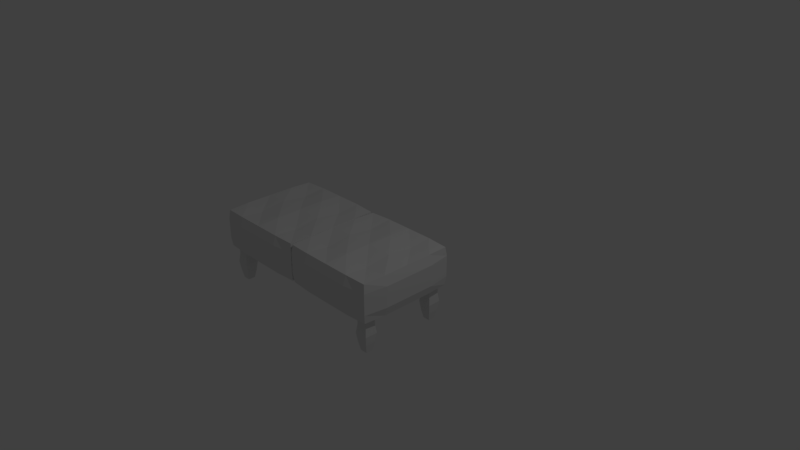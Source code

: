 # Source: simple_middle_footstool.blend  (saved by Blender 2.79.0; exported with 4.5.12 LTS)
import bpy
from mathutils import Matrix  # noqa: F401  (used for matrix-valued properties, if any)

bpy.ops.wm.read_factory_settings(use_empty=True)
scene = bpy.context.scene
scene.name = 'Scene'

# ---- collections
col_collection_1 = bpy.data.collections.new('Collection 1'); scene.collection.children.link(col_collection_1)

# ---- materials (node trees are filled in below, after node groups)
mat_material = bpy.data.materials.new('Material')
mat_material.alpha_threshold = 0.0
mat_material.use_transparent_shadow = False
mat_material.preview_render_type = 'CUBE'
mat_material.roughness = 0.5
mat_material.line_color = (0.0, 0.0, 0.0, 1.0)

# ---- material node trees

# ---- world
world_world = bpy.data.worlds.new('World'); scene.world = world_world
world_world.color = (0.05088, 0.05088, 0.05088)
world_world.use_sun_shadow = False
world_world.sun_shadow_jitter_overblur = 0.0
world_world.cycles.sampling_method = 'MANUAL'

# ---- cameras
cam_camera = bpy.data.cameras.new('Camera')
cam_camera.clip_end = 100.0
cam_camera.lens = 35.0
cam_camera.sensor_width = 32.0
cam_camera.sensor_height = 18.0
cam_camera.ortho_scale = 7.314
cam_camera.dof.focus_distance = 0.0
cam_camera.dof.aperture_fstop = 128.0

# ---- lights
light_lamp = bpy.data.lights.new('Lamp', 'POINT')
light_lamp.transmission_factor = 0.0
light_lamp.cutoff_distance = 30.0
light_lamp.energy = 100.0
light_lamp.shadow_buffer_clip_start = 1.001
light_lamp.shadow_soft_size = 0.1
light_lamp.shadow_maximum_resolution = 0.006
light_lamp.use_absolute_resolution = True

# ---- meshes
me_cube_004 = bpy.data.meshes.new('Cube.004')
me_cube_004.from_pydata([(0.7335, -2.775, -0.4985), (0.6966, -3.103, 0.09002), (0.8823, -2.775, -0.4985), (0.9192, -3.103, 0.09002), (0.7335, -3.409, -0.5159), (0.6966, -4.051, 0.06395), (0.8823, -3.409, -0.5159), (0.9192, -4.051, 0.06395), (0.8079, -2.775, -0.4985), (0.672, -2.756, -0.1992), (0.8079, -3.103, 0.09002), (0.9437, -2.756, -0.1992), (0.8823, -3.092, -0.5072), (0.9192, -3.577, 0.07698), (0.9437, -3.913, -0.231), (0.8079, -3.409, -0.5159), (0.8079, -4.051, 0.06395), (0.672, -3.913, -0.231), (0.7335, -3.092, -0.5072), (0.6966, -3.577, 0.07698), (0.8079, -3.577, 0.07698), (0.8079, -3.092, -0.5072), (0.672, -3.335, -0.2151), (0.8079, -3.913, -0.231), (0.9437, -3.335, -0.2151), (0.8079, -2.756, -0.1992), (0.7707, -2.775, -0.4985), (0.6966, -2.981, -0.05603), (0.8635, -3.103, 0.09002), (0.9192, -2.739, -0.3481), (0.8823, -2.934, -0.5029), (0.9192, -3.814, 0.07047), (0.9192, -3.688, -0.3742), (0.8451, -3.409, -0.5159), (0.7522, -4.051, 0.06395), (0.6966, -3.688, -0.3742), (0.7335, -3.251, -0.5116), (0.6966, -3.34, 0.0835), (0.8451, -2.775, -0.4985), (0.6966, -2.739, -0.3481), (0.7522, -3.103, 0.09002), (0.9192, -2.981, -0.05603), (0.8823, -3.251, -0.5116), (0.9192, -3.34, 0.0835), (0.9192, -3.93, -0.0821), (0.7707, -3.409, -0.5159), (0.8635, -4.051, 0.06395), (0.6966, -3.93, -0.0821), (0.7335, -2.934, -0.5029), (0.6966, -3.814, 0.07047), (0.7522, -3.577, 0.07698), (0.8635, -3.577, 0.07698), (0.8079, -3.814, 0.07047), (0.8079, -3.34, 0.0835), (0.7707, -3.092, -0.5072), (0.8451, -3.092, -0.5072), (0.8079, -2.934, -0.5029), (0.8079, -3.251, -0.5116), (0.672, -3.045, -0.2072), (0.672, -3.624, -0.2231), (0.6966, -3.213, -0.3612), (0.6966, -3.456, -0.06907), (0.74, -3.913, -0.231), (0.8758, -3.913, -0.231), (0.8079, -3.688, -0.3742), (0.8079, -3.93, -0.0821), (0.9437, -3.624, -0.2231), (0.9437, -3.045, -0.2072), (0.9192, -3.213, -0.3612), (0.9192, -3.456, -0.06907), (0.8758, -2.756, -0.1992), (0.74, -2.756, -0.1992), (0.8079, -2.739, -0.3481), (0.8079, -2.981, -0.05603), (0.7522, -2.981, -0.05603), (0.7522, -2.739, -0.3481), (0.8635, -2.739, -0.3481), (0.9192, -3.219, -0.06255), (0.9192, -2.976, -0.3547), (0.9192, -3.451, -0.3677), (0.8635, -3.93, -0.0821), (0.8635, -3.688, -0.3742), (0.7522, -3.688, -0.3742), (0.6966, -3.693, -0.07559), (0.6966, -3.451, -0.3677), (0.6966, -2.976, -0.3547), (0.8451, -3.251, -0.5116), (0.8451, -2.934, -0.5029), (0.7707, -2.934, -0.5029), (0.8635, -3.34, 0.0835), (0.8635, -3.814, 0.07047), (0.7522, -3.814, 0.07047), (0.7522, -3.34, 0.0835), (0.7707, -3.251, -0.5116), (0.6966, -3.219, -0.06255), (0.7522, -3.93, -0.0821), (0.9192, -3.693, -0.07559), (0.8635, -2.981, -0.05603), (0.7335, 4.112, -0.3093), (0.6966, 3.785, 0.2793), (0.8823, 4.112, -0.3093), (0.9192, 3.785, 0.2793), (0.7335, 3.478, -0.3267), (0.6966, 2.836, 0.2532), (0.8823, 3.478, -0.3267), (0.9192, 2.836, 0.2532), (0.8079, 4.112, -0.3093), (0.672, 4.131, -0.009979), (0.8079, 3.785, 0.2793), (0.9437, 4.131, -0.009979), (0.8823, 3.795, -0.318), (0.9192, 3.31, 0.2662), (0.9437, 2.974, -0.04179), (0.8079, 3.478, -0.3267), (0.8079, 2.836, 0.2532), (0.672, 2.974, -0.04179), (0.7335, 3.795, -0.318), (0.6966, 3.31, 0.2662), (0.8079, 3.31, 0.2662), (0.8079, 3.795, -0.318), (0.672, 3.553, -0.02588), (0.8079, 2.974, -0.04179), (0.9437, 3.553, -0.02588), (0.8079, 4.131, -0.009979), (0.7707, 4.112, -0.3093), (0.6966, 3.906, 0.1332), (0.8635, 3.785, 0.2793), (0.9192, 4.148, -0.1589), (0.8823, 3.954, -0.3136), (0.9192, 3.073, 0.2597), (0.9192, 3.199, -0.185), (0.8451, 3.478, -0.3267), (0.7522, 2.836, 0.2532), (0.6966, 3.199, -0.185), (0.7335, 3.636, -0.3223), (0.6966, 3.547, 0.2727), (0.8451, 4.112, -0.3093), (0.6966, 4.148, -0.1589), (0.7522, 3.785, 0.2793), (0.9192, 3.906, 0.1332), (0.8823, 3.636, -0.3223), (0.9192, 3.547, 0.2727), (0.9192, 2.957, 0.1071), (0.7707, 3.478, -0.3267), (0.8635, 2.836, 0.2532), (0.6966, 2.957, 0.1071), (0.7335, 3.954, -0.3136), (0.6966, 3.073, 0.2597), (0.7522, 3.31, 0.2662), (0.8635, 3.31, 0.2662), (0.8079, 3.073, 0.2597), (0.8079, 3.547, 0.2727), (0.7707, 3.795, -0.318), (0.8451, 3.795, -0.318), (0.8079, 3.954, -0.3136), (0.8079, 3.636, -0.3223), (0.672, 3.842, -0.01793), (0.672, 3.263, -0.03384), (0.6966, 3.674, -0.1719), (0.6966, 3.431, 0.1202), (0.74, 2.974, -0.04179), (0.8758, 2.974, -0.04179), (0.8079, 3.199, -0.185), (0.8079, 2.957, 0.1071), (0.9437, 3.263, -0.03384), (0.9437, 3.842, -0.01793), (0.9192, 3.674, -0.1719), (0.9192, 3.431, 0.1202), (0.8758, 4.131, -0.009979), (0.74, 4.131, -0.009979), (0.8079, 4.148, -0.1589), (0.8079, 3.906, 0.1332), (0.7522, 3.906, 0.1332), (0.7522, 4.148, -0.1589), (0.8635, 4.148, -0.1589), (0.9192, 3.669, 0.1267), (0.9192, 3.911, -0.1654), (0.9192, 3.437, -0.1785), (0.8635, 2.957, 0.1071), (0.8635, 3.199, -0.185), (0.7522, 3.199, -0.185), (0.6966, 3.194, 0.1137), (0.6966, 3.437, -0.1785), (0.6966, 3.911, -0.1654), (0.8451, 3.636, -0.3223), (0.8451, 3.954, -0.3136), (0.7707, 3.954, -0.3136), (0.8635, 3.547, 0.2727), (0.8635, 3.073, 0.2597), (0.7522, 3.073, 0.2597), (0.7522, 3.547, 0.2727), (0.7707, 3.636, -0.3223), (0.6966, 3.669, 0.1267), (0.7522, 2.957, 0.1071), (0.9192, 3.194, 0.1137), (0.8635, 3.906, 0.1332), (1.017, -4.492, 0.04972), (-1.016, -4.492, 0.04972), (-1.016, 4.141, 0.2869), (1.017, 4.141, 0.2869), (1.017, -5.013, 0.6771), (-1.016, -5.013, 0.6771), (-1.016, 3.62, 0.9143), (1.017, 3.62, 0.9143), (0.0007052, -4.584, 0.0399), (1.04, -0.1698, 0.1612), (1.04, -4.85, 0.3607), (-1.039, -0.1698, 0.1612), (-1.039, -4.85, 0.3607), (0.0007055, 4.245, 0.2825), (-1.039, 3.978, 0.6033), (1.04, 3.978, 0.6033), (0.0007047, -5.117, 0.6815), (1.04, -0.7022, 0.8028), (-1.039, -0.7022, 0.8028), (0.0007053, 3.712, 0.9241), (1.109, -0.436, 0.482), (0.0007054, 4.273, 0.6114), (-1.108, -0.436, 0.482), (0.0007049, -5.145, 0.3526), (0.000705, -0.7199, 0.8242), (0.0007053, -0.152, 0.1398), (-0.5537, -4.584, 0.0399), (1.04, 2.185, 0.2259), (1.04, -4.992, 0.5318), (-1.039, 2.185, 0.2259), (-1.039, -4.992, 0.5318), (0.5551, 4.245, 0.2825), (-1.039, 3.836, 0.7744), (1.04, 3.836, 0.7744), (-0.5537, -5.117, 0.6815), (1.04, 1.652, 0.8675), (-1.039, 1.652, 0.8675), (0.5551, 3.712, 0.9241), (0.5551, -4.584, 0.0399), (1.04, -2.524, 0.0965), (1.04, -4.708, 0.1896), (-1.039, -2.524, 0.0965), (-1.039, -4.708, 0.1896), (-0.5537, 4.245, 0.2825), (-1.039, 4.12, 0.4322), (1.04, 4.12, 0.4322), (0.5551, -5.117, 0.6815), (1.04, -3.057, 0.7381), (-1.039, -3.057, 0.7381), (-0.5537, 3.712, 0.9241), (1.109, 1.918, 0.5467), (1.109, -2.79, 0.4173), (1.109, -0.578, 0.6531), (1.109, -0.294, 0.3109), (0.5551, 4.273, 0.6114), (-0.5537, 4.273, 0.6114), (0.0007054, 4.415, 0.4403), (0.0007053, 4.131, 0.7825), (-1.108, 1.918, 0.5467), (-1.108, -2.79, 0.4173), (-1.108, -0.294, 0.3109), (-1.108, -0.578, 0.6531), (-0.5537, -5.145, 0.3526), (0.5551, -5.145, 0.3526), (0.0007051, -5.003, 0.1815), (0.0007048, -5.287, 0.5237), (-0.5537, -0.7199, 0.8242), (0.5551, -0.7199, 0.8242), (0.0007048, -3.074, 0.7595), (0.0007052, 1.634, 0.8889), (0.0007054, 2.202, 0.2045), (0.0007052, -2.506, 0.07511), (0.5551, -0.152, 0.1398), (-0.5537, -0.152, 0.1398), (-0.5537, -2.506, 0.07511), (0.5551, -2.506, 0.07511), (0.5551, 2.202, 0.2045), (0.5551, 1.685, 0.8276), (0.5551, -3.023, 0.6982), (-0.5537, -3.023, 0.6982), (0.5551, -5.287, 0.5237), (0.5551, -5.003, 0.1815), (-0.5537, -5.003, 0.1815), (-1.108, -2.932, 0.5884), (-1.108, -2.648, 0.2462), (-1.108, 2.06, 0.3756), (-0.5537, 4.131, 0.7825), (-0.5537, 4.415, 0.4403), (0.5551, 4.415, 0.4403), (1.109, -2.648, 0.2462), (1.109, -2.932, 0.5884), (1.109, 1.776, 0.7178), (1.109, 2.06, 0.3756), (0.5551, 4.131, 0.7825), (-1.108, 1.776, 0.7178), (-0.5537, -5.287, 0.5237), (-0.5537, 1.685, 0.8276), (-0.5537, 2.202, 0.2045), (-2.832, 3.393, -0.329), (-2.795, 2.751, 0.2509), (-2.98, 3.393, -0.329), (-3.017, 2.751, 0.2509), (-2.832, 4.028, -0.3116), (-2.795, 3.7, 0.2769), (-2.98, 4.028, -0.3116), (-3.017, 3.7, 0.2769), (-2.906, 3.393, -0.329), (-2.77, 2.889, -0.04412), (-2.906, 2.751, 0.2509), (-3.042, 2.889, -0.04412), (-2.98, 3.71, -0.3203), (-3.017, 3.226, 0.2639), (-3.042, 4.047, -0.0123), (-2.906, 4.028, -0.3116), (-2.906, 3.7, 0.2769), (-2.77, 4.047, -0.0123), (-2.832, 3.71, -0.3203), (-2.795, 3.226, 0.2639), (-2.906, 3.226, 0.2639), (-2.906, 3.71, -0.3203), (-2.77, 3.468, -0.02821), (-2.906, 4.047, -0.0123), (-3.042, 3.468, -0.02821), (-2.906, 2.889, -0.04412), (-2.869, 3.393, -0.329), (-2.795, 2.872, 0.1048), (-2.962, 2.751, 0.2509), (-3.017, 3.115, -0.1873), (-2.98, 3.552, -0.3247), (-3.017, 3.463, 0.2704), (-3.017, 4.064, -0.1612), (-2.943, 4.028, -0.3116), (-2.85, 3.7, 0.2769), (-2.795, 4.064, -0.1612), (-2.832, 3.869, -0.316), (-2.795, 2.988, 0.2574), (-2.943, 3.393, -0.329), (-2.795, 3.115, -0.1873), (-2.85, 2.751, 0.2509), (-3.017, 2.872, 0.1048), (-2.98, 3.869, -0.316), (-3.017, 2.988, 0.2574), (-3.017, 3.821, 0.1309), (-2.869, 4.028, -0.3116), (-2.962, 3.7, 0.2769), (-2.795, 3.821, 0.1309), (-2.832, 3.552, -0.3247), (-2.795, 3.463, 0.2704), (-2.85, 3.226, 0.2639), (-2.962, 3.226, 0.2639), (-2.906, 3.463, 0.2704), (-2.906, 2.988, 0.2574), (-2.869, 3.71, -0.3203), (-2.943, 3.71, -0.3203), (-2.906, 3.552, -0.3247), (-2.906, 3.869, -0.316), (-2.77, 3.179, -0.03616), (-2.77, 3.757, -0.02026), (-2.795, 3.589, -0.1743), (-2.795, 3.347, 0.1178), (-2.838, 4.047, -0.0123), (-2.974, 4.047, -0.0123), (-2.906, 4.064, -0.1612), (-2.906, 3.821, 0.1309), (-3.042, 3.757, -0.02026), (-3.042, 3.179, -0.03616), (-3.017, 3.589, -0.1743), (-3.017, 3.347, 0.1178), (-2.974, 2.889, -0.04412), (-2.838, 2.889, -0.04412), (-2.906, 3.115, -0.1873), (-2.906, 2.872, 0.1048), (-2.85, 2.872, 0.1048), (-2.85, 3.115, -0.1873), (-2.962, 3.115, -0.1873), (-3.017, 3.11, 0.1113), (-3.017, 3.352, -0.1808), (-3.017, 3.826, -0.1677), (-2.962, 3.821, 0.1309), (-2.962, 4.064, -0.1612), (-2.85, 4.064, -0.1612), (-2.795, 3.584, 0.1244), (-2.795, 3.826, -0.1677), (-2.795, 3.352, -0.1808), (-2.943, 3.869, -0.316), (-2.943, 3.552, -0.3247), (-2.869, 3.552, -0.3247), (-2.962, 2.988, 0.2574), (-2.962, 3.463, 0.2704), (-2.85, 3.463, 0.2704), (-2.85, 2.988, 0.2574), (-2.869, 3.869, -0.316), (-2.795, 3.11, 0.1113), (-2.85, 3.821, 0.1309), (-3.017, 3.584, 0.1244), (-2.962, 2.872, 0.1048), (-2.832, -3.494, -0.5183), (-2.795, -4.136, 0.06162), (-2.98, -3.494, -0.5183), (-3.017, -4.136, 0.06162), (-2.832, -2.86, -0.5008), (-2.795, -3.187, 0.08769), (-2.98, -2.86, -0.5008), (-3.017, -3.187, 0.08769), (-2.906, -3.494, -0.5183), (-2.77, -3.998, -0.2334), (-2.906, -4.136, 0.06162), (-3.042, -3.998, -0.2334), (-2.98, -3.177, -0.5096), (-3.017, -3.662, 0.07466), (-3.042, -2.84, -0.2015), (-2.906, -2.86, -0.5008), (-2.906, -3.187, 0.08769), (-2.77, -2.84, -0.2015), (-2.832, -3.177, -0.5096), (-2.795, -3.662, 0.07466), (-2.906, -3.662, 0.07466), (-2.906, -3.177, -0.5096), (-2.77, -3.419, -0.2174), (-2.906, -2.84, -0.2015), (-3.042, -3.419, -0.2174), (-2.906, -3.998, -0.2334), (-2.869, -3.494, -0.5183), (-2.795, -4.015, -0.08443), (-2.962, -4.136, 0.06162), (-3.017, -3.772, -0.3765), (-2.98, -3.335, -0.5139), (-3.017, -3.424, 0.08118), (-3.017, -2.824, -0.3505), (-2.943, -2.86, -0.5008), (-2.85, -3.187, 0.08769), (-2.795, -2.824, -0.3505), (-2.832, -3.018, -0.5052), (-2.795, -3.899, 0.06814), (-2.943, -3.494, -0.5183), (-2.795, -3.772, -0.3765), (-2.85, -4.136, 0.06162), (-3.017, -4.015, -0.08443), (-2.98, -3.018, -0.5052), (-3.017, -3.899, 0.06814), (-3.017, -3.066, -0.05836), (-2.869, -2.86, -0.5008), (-2.962, -3.187, 0.08769), (-2.795, -3.066, -0.05836), (-2.832, -3.335, -0.5139), (-2.795, -3.424, 0.08118), (-2.85, -3.662, 0.07466), (-2.962, -3.662, 0.07466), (-2.906, -3.424, 0.08118), (-2.906, -3.899, 0.06814), (-2.869, -3.177, -0.5096), (-2.943, -3.177, -0.5096), (-2.906, -3.335, -0.5139), (-2.906, -3.018, -0.5052), (-2.77, -3.709, -0.2254), (-2.77, -3.13, -0.2095), (-2.795, -3.298, -0.3635), (-2.795, -3.54, -0.07139), (-2.838, -2.84, -0.2015), (-2.974, -2.84, -0.2015), (-2.906, -2.824, -0.3505), (-2.906, -3.066, -0.05836), (-3.042, -3.13, -0.2095), (-3.042, -3.709, -0.2254), (-3.017, -3.298, -0.3635), (-3.017, -3.54, -0.07139), (-2.974, -3.998, -0.2334), (-2.838, -3.998, -0.2334), (-2.906, -3.772, -0.3765), (-2.906, -4.015, -0.08443), (-2.85, -4.015, -0.08443), (-2.85, -3.772, -0.3765), (-2.962, -3.772, -0.3765), (-3.017, -3.778, -0.07791), (-3.017, -3.535, -0.37), (-3.017, -3.061, -0.357), (-2.962, -3.066, -0.05836), (-2.962, -2.824, -0.3505), (-2.85, -2.824, -0.3505), (-2.795, -3.303, -0.06488), (-2.795, -3.061, -0.357), (-2.795, -3.535, -0.37), (-2.943, -3.018, -0.5052), (-2.943, -3.335, -0.5139), (-2.869, -3.335, -0.5139), (-2.962, -3.899, 0.06814), (-2.962, -3.424, 0.08118), (-2.85, -3.424, 0.08118), (-2.85, -3.899, 0.06814), (-2.869, -3.018, -0.5052), (-2.795, -3.778, -0.07791), (-2.85, -3.066, -0.05836), (-3.017, -3.303, -0.06488), (-2.962, -4.015, -0.08443), (-3.115, 4.144, 0.287), (-1.082, 4.144, 0.287), (-1.082, -4.489, 0.04982), (-3.115, -4.489, 0.04982), (-3.115, 3.623, 0.9144), (-1.082, 3.623, 0.9144), (-1.082, -5.009, 0.6772), (-3.115, -5.009, 0.6772), (-2.099, 4.248, 0.2826), (-3.138, -0.1663, 0.1613), (-3.138, 3.982, 0.6034), (-1.059, -0.1663, 0.1613), (-1.059, 3.982, 0.6034), (-2.099, -4.581, 0.03999), (-1.059, -4.847, 0.3608), (-3.138, -4.847, 0.3608), (-2.099, 3.716, 0.9242), (-3.138, -0.6987, 0.8029), (-1.059, -0.6987, 0.8029), (-2.099, -5.113, 0.6816), (-3.208, -0.4325, 0.4821), (-2.099, -5.141, 0.3527), (-0.99, -0.4325, 0.4821), (-2.099, 4.276, 0.6115), (-2.099, -0.7165, 0.8243), (-2.099, -0.1486, 0.1399), (-1.544, 4.248, 0.2826), (-3.138, -2.521, 0.0966), (-3.138, 3.84, 0.7745), (-1.059, -2.521, 0.0966), (-1.059, 3.84, 0.7745), (-2.653, -4.581, 0.03999), (-1.059, -4.989, 0.5319), (-3.138, -4.989, 0.5319), (-1.544, 3.716, 0.9242), (-3.138, -3.053, 0.7382), (-1.059, -3.053, 0.7382), (-2.653, -5.113, 0.6816), (-2.653, 4.248, 0.2826), (-3.138, 2.188, 0.226), (-3.138, 4.124, 0.4323), (-1.059, 2.188, 0.226), (-1.059, 4.124, 0.4323), (-1.544, -4.581, 0.03999), (-1.059, -4.705, 0.1897), (-3.138, -4.705, 0.1897), (-2.653, 3.716, 0.9242), (-3.138, 1.656, 0.8676), (-1.059, 1.656, 0.8676), (-1.544, -5.113, 0.6816), (-3.208, -2.787, 0.4174), (-3.208, 1.922, 0.5468), (-3.208, -0.5745, 0.6532), (-3.208, -0.2905, 0.311), (-2.653, -5.141, 0.3527), (-1.544, -5.141, 0.3527), (-2.099, -4.999, 0.1816), (-2.099, -5.283, 0.5238), (-0.99, -2.787, 0.4174), (-0.99, 1.922, 0.5468), (-0.99, -0.2905, 0.311), (-0.99, -0.5745, 0.6532), (-1.544, 4.276, 0.6115), (-2.653, 4.276, 0.6115), (-2.099, 4.418, 0.4404), (-2.099, 4.134, 0.7826), (-1.544, -0.7165, 0.8243), (-2.653, -0.7165, 0.8243), (-2.099, 1.638, 0.889), (-2.099, -3.071, 0.7596), (-2.099, -2.503, 0.07521), (-2.099, 2.206, 0.2046), (-2.653, -0.1486, 0.1399), (-1.544, -0.1486, 0.1399), (-1.544, 2.206, 0.2046), (-2.653, 2.206, 0.2046), (-2.653, -2.503, 0.07521), (-2.653, -3.02, 0.6983), (-2.653, 1.689, 0.8277), (-1.544, 1.689, 0.8277), (-2.653, 4.134, 0.7826), (-2.653, 4.418, 0.4404), (-1.544, 4.418, 0.4404), (-0.99, 1.78, 0.7179), (-0.99, 2.064, 0.3757), (-0.99, -2.645, 0.2463), (-1.544, -5.283, 0.5238), (-1.544, -4.999, 0.1816), (-2.653, -4.999, 0.1816), (-3.208, 2.064, 0.3757), (-3.208, 1.78, 0.7179), (-3.208, -2.929, 0.5885), (-3.208, -2.645, 0.2463), (-2.653, -5.283, 0.5238), (-0.99, -2.929, 0.5885), (-1.544, 4.134, 0.7826), (-1.544, -3.02, 0.6983), (-1.544, -2.503, 0.07521)], [], [(97, 28, 3, 41), (96, 31, 7, 44), (95, 34, 5, 47), (94, 37, 1, 27), (93, 45, 4, 36), (92, 40, 1, 37), (91, 50, 19, 49), (90, 51, 20, 52), (89, 28, 10, 53), (88, 54, 18, 48), (87, 55, 21, 56), (86, 33, 15, 57), (85, 58, 9, 39), (84, 59, 22, 60), (83, 49, 19, 61), (82, 62, 17, 35), (81, 63, 23, 64), (80, 46, 16, 65), (79, 66, 14, 32), (78, 67, 24, 68), (77, 43, 13, 69), (76, 70, 11, 29), (75, 71, 25, 72), (74, 40, 10, 73), (71, 74, 73, 25), (9, 27, 74, 71), (27, 1, 40, 74), (26, 75, 72, 8), (0, 39, 75, 26), (39, 9, 71, 75), (38, 76, 29, 2), (8, 72, 76, 38), (72, 25, 70, 76), (67, 77, 69, 24), (11, 41, 77, 67), (41, 3, 43, 77), (30, 78, 68, 12), (2, 29, 78, 30), (29, 11, 67, 78), (42, 79, 32, 6), (12, 68, 79, 42), (68, 24, 66, 79), (63, 80, 65, 23), (14, 44, 80, 63), (44, 7, 46, 80), (33, 81, 64, 15), (6, 32, 81, 33), (32, 14, 63, 81), (45, 82, 35, 4), (15, 64, 82, 45), (64, 23, 62, 82), (59, 83, 61, 22), (17, 47, 83, 59), (47, 5, 49, 83), (36, 84, 60, 18), (4, 35, 84, 36), (35, 17, 59, 84), (48, 85, 39, 0), (18, 60, 85, 48), (60, 22, 58, 85), (55, 86, 57, 21), (12, 42, 86, 55), (42, 6, 33, 86), (38, 87, 56, 8), (2, 30, 87, 38), (30, 12, 55, 87), (26, 88, 48, 0), (8, 56, 88, 26), (56, 21, 54, 88), (51, 89, 53, 20), (13, 43, 89, 51), (43, 3, 28, 89), (46, 90, 52, 16), (7, 31, 90, 46), (31, 13, 51, 90), (34, 91, 49, 5), (16, 52, 91, 34), (52, 20, 50, 91), (50, 92, 37, 19), (20, 53, 92, 50), (53, 10, 40, 92), (54, 93, 36, 18), (21, 57, 93, 54), (57, 15, 45, 93), (58, 94, 27, 9), (22, 61, 94, 58), (61, 19, 37, 94), (62, 95, 47, 17), (23, 65, 95, 62), (65, 16, 34, 95), (66, 96, 44, 14), (24, 69, 96, 66), (69, 13, 31, 96), (70, 97, 41, 11), (25, 73, 97, 70), (73, 10, 28, 97), (195, 126, 101, 139), (194, 129, 105, 142), (193, 132, 103, 145), (192, 135, 99, 125), (191, 143, 102, 134), (190, 138, 99, 135), (189, 148, 117, 147), (188, 149, 118, 150), (187, 126, 108, 151), (186, 152, 116, 146), (185, 153, 119, 154), (184, 131, 113, 155), (183, 156, 107, 137), (182, 157, 120, 158), (181, 147, 117, 159), (180, 160, 115, 133), (179, 161, 121, 162), (178, 144, 114, 163), (177, 164, 112, 130), (176, 165, 122, 166), (175, 141, 111, 167), (174, 168, 109, 127), (173, 169, 123, 170), (172, 138, 108, 171), (169, 172, 171, 123), (107, 125, 172, 169), (125, 99, 138, 172), (124, 173, 170, 106), (98, 137, 173, 124), (137, 107, 169, 173), (136, 174, 127, 100), (106, 170, 174, 136), (170, 123, 168, 174), (165, 175, 167, 122), (109, 139, 175, 165), (139, 101, 141, 175), (128, 176, 166, 110), (100, 127, 176, 128), (127, 109, 165, 176), (140, 177, 130, 104), (110, 166, 177, 140), (166, 122, 164, 177), (161, 178, 163, 121), (112, 142, 178, 161), (142, 105, 144, 178), (131, 179, 162, 113), (104, 130, 179, 131), (130, 112, 161, 179), (143, 180, 133, 102), (113, 162, 180, 143), (162, 121, 160, 180), (157, 181, 159, 120), (115, 145, 181, 157), (145, 103, 147, 181), (134, 182, 158, 116), (102, 133, 182, 134), (133, 115, 157, 182), (146, 183, 137, 98), (116, 158, 183, 146), (158, 120, 156, 183), (153, 184, 155, 119), (110, 140, 184, 153), (140, 104, 131, 184), (136, 185, 154, 106), (100, 128, 185, 136), (128, 110, 153, 185), (124, 186, 146, 98), (106, 154, 186, 124), (154, 119, 152, 186), (149, 187, 151, 118), (111, 141, 187, 149), (141, 101, 126, 187), (144, 188, 150, 114), (105, 129, 188, 144), (129, 111, 149, 188), (132, 189, 147, 103), (114, 150, 189, 132), (150, 118, 148, 189), (148, 190, 135, 117), (118, 151, 190, 148), (151, 108, 138, 190), (152, 191, 134, 116), (119, 155, 191, 152), (155, 113, 143, 191), (156, 192, 125, 107), (120, 159, 192, 156), (159, 117, 135, 192), (160, 193, 145, 115), (121, 163, 193, 160), (163, 114, 132, 193), (164, 194, 142, 112), (122, 167, 194, 164), (167, 111, 129, 194), (168, 195, 139, 109), (123, 171, 195, 168), (171, 108, 126, 195), (293, 225, 198, 239), (292, 245, 202, 232), (291, 230, 201, 226), (290, 232, 202, 228), (289, 233, 203, 229), (288, 223, 199, 241), (287, 246, 211, 229), (286, 247, 216, 248), (285, 235, 205, 249), (284, 250, 211, 241), (283, 251, 217, 252), (282, 245, 215, 253), (281, 254, 210, 240), (280, 255, 218, 256), (279, 244, 214, 257), (278, 258, 208, 238), (277, 259, 219, 260), (276, 242, 212, 261), (275, 262, 214, 244), (274, 263, 220, 264), (273, 233, 215, 265), (272, 266, 209, 227), (271, 267, 221, 268), (270, 237, 207, 269), (267, 270, 269, 221), (204, 222, 270, 267), (222, 197, 237, 270), (235, 271, 268, 205), (196, 234, 271, 235), (234, 204, 267, 271), (223, 272, 227, 199), (205, 268, 272, 223), (268, 221, 266, 272), (263, 273, 265, 220), (213, 231, 273, 263), (231, 203, 233, 273), (242, 274, 264, 212), (200, 243, 274, 242), (243, 213, 263, 274), (230, 275, 244, 201), (212, 264, 275, 230), (264, 220, 262, 275), (259, 276, 261, 219), (206, 224, 276, 259), (224, 200, 242, 276), (234, 277, 260, 204), (196, 236, 277, 234), (236, 206, 259, 277), (222, 278, 238, 197), (204, 260, 278, 222), (260, 219, 258, 278), (255, 279, 257, 218), (208, 226, 279, 255), (226, 201, 244, 279), (237, 280, 256, 207), (197, 238, 280, 237), (238, 208, 255, 280), (225, 281, 240, 198), (207, 256, 281, 225), (256, 218, 254, 281), (251, 282, 253, 217), (210, 228, 282, 251), (228, 202, 245, 282), (239, 283, 252, 209), (198, 240, 283, 239), (240, 210, 251, 283), (227, 284, 241, 199), (209, 252, 284, 227), (252, 217, 250, 284), (247, 285, 249, 216), (206, 236, 285, 247), (236, 196, 235, 285), (243, 286, 248, 213), (200, 224, 286, 243), (224, 206, 247, 286), (231, 287, 229, 203), (213, 248, 287, 231), (248, 216, 246, 287), (246, 288, 241, 211), (216, 249, 288, 246), (249, 205, 223, 288), (250, 289, 229, 211), (217, 253, 289, 250), (253, 215, 233, 289), (254, 290, 228, 210), (218, 257, 290, 254), (257, 214, 232, 290), (258, 291, 226, 208), (219, 261, 291, 258), (261, 212, 230, 291), (262, 292, 232, 214), (220, 265, 292, 262), (265, 215, 245, 292), (266, 293, 239, 209), (221, 269, 293, 266), (269, 207, 225, 293), (391, 322, 297, 335), (390, 325, 301, 338), (389, 328, 299, 341), (388, 331, 295, 321), (387, 339, 298, 330), (386, 334, 295, 331), (385, 344, 313, 343), (384, 345, 314, 346), (383, 322, 304, 347), (382, 348, 312, 342), (381, 349, 315, 350), (380, 327, 309, 351), (379, 352, 303, 333), (378, 353, 316, 354), (377, 343, 313, 355), (376, 356, 311, 329), (375, 357, 317, 358), (374, 340, 310, 359), (373, 360, 308, 326), (372, 361, 318, 362), (371, 337, 307, 363), (370, 364, 305, 323), (369, 365, 319, 366), (368, 334, 304, 367), (365, 368, 367, 319), (303, 321, 368, 365), (321, 295, 334, 368), (320, 369, 366, 302), (294, 333, 369, 320), (333, 303, 365, 369), (332, 370, 323, 296), (302, 366, 370, 332), (366, 319, 364, 370), (361, 371, 363, 318), (305, 335, 371, 361), (335, 297, 337, 371), (324, 372, 362, 306), (296, 323, 372, 324), (323, 305, 361, 372), (336, 373, 326, 300), (306, 362, 373, 336), (362, 318, 360, 373), (357, 374, 359, 317), (308, 338, 374, 357), (338, 301, 340, 374), (327, 375, 358, 309), (300, 326, 375, 327), (326, 308, 357, 375), (339, 376, 329, 298), (309, 358, 376, 339), (358, 317, 356, 376), (353, 377, 355, 316), (311, 341, 377, 353), (341, 299, 343, 377), (330, 378, 354, 312), (298, 329, 378, 330), (329, 311, 353, 378), (342, 379, 333, 294), (312, 354, 379, 342), (354, 316, 352, 379), (349, 380, 351, 315), (306, 336, 380, 349), (336, 300, 327, 380), (332, 381, 350, 302), (296, 324, 381, 332), (324, 306, 349, 381), (320, 382, 342, 294), (302, 350, 382, 320), (350, 315, 348, 382), (345, 383, 347, 314), (307, 337, 383, 345), (337, 297, 322, 383), (340, 384, 346, 310), (301, 325, 384, 340), (325, 307, 345, 384), (328, 385, 343, 299), (310, 346, 385, 328), (346, 314, 344, 385), (344, 386, 331, 313), (314, 347, 386, 344), (347, 304, 334, 386), (348, 387, 330, 312), (315, 351, 387, 348), (351, 309, 339, 387), (352, 388, 321, 303), (316, 355, 388, 352), (355, 313, 331, 388), (356, 389, 341, 311), (317, 359, 389, 356), (359, 310, 328, 389), (360, 390, 338, 308), (318, 363, 390, 360), (363, 307, 325, 390), (364, 391, 335, 305), (319, 367, 391, 364), (367, 304, 322, 391), (489, 420, 395, 433), (488, 423, 399, 436), (487, 426, 397, 439), (486, 429, 393, 419), (485, 437, 396, 428), (484, 432, 393, 429), (483, 442, 411, 441), (482, 443, 412, 444), (481, 420, 402, 445), (480, 446, 410, 440), (479, 447, 413, 448), (478, 425, 407, 449), (477, 450, 401, 431), (476, 451, 414, 452), (475, 441, 411, 453), (474, 454, 409, 427), (473, 455, 415, 456), (472, 438, 408, 457), (471, 458, 406, 424), (470, 459, 416, 460), (469, 435, 405, 461), (468, 462, 403, 421), (467, 463, 417, 464), (466, 432, 402, 465), (463, 466, 465, 417), (401, 419, 466, 463), (419, 393, 432, 466), (418, 467, 464, 400), (392, 431, 467, 418), (431, 401, 463, 467), (430, 468, 421, 394), (400, 464, 468, 430), (464, 417, 462, 468), (459, 469, 461, 416), (403, 433, 469, 459), (433, 395, 435, 469), (422, 470, 460, 404), (394, 421, 470, 422), (421, 403, 459, 470), (434, 471, 424, 398), (404, 460, 471, 434), (460, 416, 458, 471), (455, 472, 457, 415), (406, 436, 472, 455), (436, 399, 438, 472), (425, 473, 456, 407), (398, 424, 473, 425), (424, 406, 455, 473), (437, 474, 427, 396), (407, 456, 474, 437), (456, 415, 454, 474), (451, 475, 453, 414), (409, 439, 475, 451), (439, 397, 441, 475), (428, 476, 452, 410), (396, 427, 476, 428), (427, 409, 451, 476), (440, 477, 431, 392), (410, 452, 477, 440), (452, 414, 450, 477), (447, 478, 449, 413), (404, 434, 478, 447), (434, 398, 425, 478), (430, 479, 448, 400), (394, 422, 479, 430), (422, 404, 447, 479), (418, 480, 440, 392), (400, 448, 480, 418), (448, 413, 446, 480), (443, 481, 445, 412), (405, 435, 481, 443), (435, 395, 420, 481), (438, 482, 444, 408), (399, 423, 482, 438), (423, 405, 443, 482), (426, 483, 441, 397), (408, 444, 483, 426), (444, 412, 442, 483), (442, 484, 429, 411), (412, 445, 484, 442), (445, 402, 432, 484), (446, 485, 428, 410), (413, 449, 485, 446), (449, 407, 437, 485), (450, 486, 419, 401), (414, 453, 486, 450), (453, 411, 429, 486), (454, 487, 439, 409), (415, 457, 487, 454), (457, 408, 426, 487), (458, 488, 436, 406), (416, 461, 488, 458), (461, 405, 423, 488), (462, 489, 433, 403), (417, 465, 489, 462), (465, 402, 420, 489), (587, 519, 492, 533), (586, 539, 496, 526), (585, 524, 495, 520), (584, 526, 496, 522), (583, 527, 497, 523), (582, 517, 493, 535), (581, 540, 505, 523), (580, 541, 510, 542), (579, 529, 499, 543), (578, 544, 505, 535), (577, 545, 511, 546), (576, 539, 509, 547), (575, 548, 504, 534), (574, 549, 512, 550), (573, 538, 508, 551), (572, 552, 502, 532), (571, 553, 513, 554), (570, 536, 506, 555), (569, 556, 508, 538), (568, 557, 514, 558), (567, 527, 509, 559), (566, 560, 503, 521), (565, 561, 515, 562), (564, 531, 501, 563), (561, 564, 563, 515), (498, 516, 564, 561), (516, 491, 531, 564), (529, 565, 562, 499), (490, 528, 565, 529), (528, 498, 561, 565), (517, 566, 521, 493), (499, 562, 566, 517), (562, 515, 560, 566), (557, 567, 559, 514), (507, 525, 567, 557), (525, 497, 527, 567), (536, 568, 558, 506), (494, 537, 568, 536), (537, 507, 557, 568), (524, 569, 538, 495), (506, 558, 569, 524), (558, 514, 556, 569), (553, 570, 555, 513), (500, 518, 570, 553), (518, 494, 536, 570), (528, 571, 554, 498), (490, 530, 571, 528), (530, 500, 553, 571), (516, 572, 532, 491), (498, 554, 572, 516), (554, 513, 552, 572), (549, 573, 551, 512), (502, 520, 573, 549), (520, 495, 538, 573), (531, 574, 550, 501), (491, 532, 574, 531), (532, 502, 549, 574), (519, 575, 534, 492), (501, 550, 575, 519), (550, 512, 548, 575), (545, 576, 547, 511), (504, 522, 576, 545), (522, 496, 539, 576), (533, 577, 546, 503), (492, 534, 577, 533), (534, 504, 545, 577), (521, 578, 535, 493), (503, 546, 578, 521), (546, 511, 544, 578), (541, 579, 543, 510), (500, 530, 579, 541), (530, 490, 529, 579), (537, 580, 542, 507), (494, 518, 580, 537), (518, 500, 541, 580), (525, 581, 523, 497), (507, 542, 581, 525), (542, 510, 540, 581), (540, 582, 535, 505), (510, 543, 582, 540), (543, 499, 517, 582), (544, 583, 523, 505), (511, 547, 583, 544), (547, 509, 527, 583), (548, 584, 522, 504), (512, 551, 584, 548), (551, 508, 526, 584), (552, 585, 520, 502), (513, 555, 585, 552), (555, 506, 524, 585), (556, 586, 526, 508), (514, 559, 586, 556), (559, 509, 539, 586), (560, 587, 533, 503), (515, 563, 587, 560), (563, 501, 519, 587)])
_uv = me_cube_004.uv_layers.new(name='UVMap')
_uv.uv.foreach_set('vector', [0.8886, 0.8873, 0.8886, 0.8921, 0.8872, 0.8921, 0.8872, 0.8873, 0.879, 0.8543, 0.879, 0.8592, 0.8742, 0.8629, 0.8742, 0.8581, 0.7145, 0.9353, 0.7145, 0.9401, 0.7131, 0.9401, 0.7131, 0.9353, 0.8826, 0.7558, 0.8796, 0.752, 0.8857, 0.752, 0.8887, 0.7558, 0.7108, 0.9565, 0.7068, 0.9565, 0.7068, 0.9556, 0.7108, 0.9556, 0.6668, 0.9538, 0.6728, 0.9538, 0.6728, 0.9552, 0.6668, 0.9552, 0.8728, 0.9547, 0.8788, 0.9547, 0.8788, 0.9562, 0.8728, 0.9562, 0.8842, 0.9111, 0.8903, 0.9111, 0.8903, 0.9125, 0.8842, 0.9125, 0.6978, 0.9525, 0.7039, 0.9525, 0.7039, 0.954, 0.6978, 0.954, 0.8097, 0.9563, 0.8056, 0.9563, 0.8056, 0.9554, 0.8097, 0.9554, 0.8046, 0.9563, 0.8006, 0.9563, 0.8006, 0.9554, 0.8046, 0.9554, 0.8915, 0.9003, 0.8874, 0.9003, 0.8874, 0.8993, 0.8915, 0.8993, 0.7146, 0.8977, 0.7107, 0.8994, 0.7107, 0.892, 0.7146, 0.8916, 0.8772, 0.9126, 0.8728, 0.9087, 0.8802, 0.9087, 0.8832, 0.9126, 0.8831, 0.8255, 0.8801, 0.8217, 0.8861, 0.8217, 0.8891, 0.8255, 0.8635, 0.784, 0.8566, 0.784, 0.8565, 0.7823, 0.8634, 0.7826, 0.879, 0.6753, 0.8721, 0.6756, 0.8721, 0.6739, 0.879, 0.6739, 0.642, 0.9463, 0.642, 0.9512, 0.6405, 0.9512, 0.6405, 0.9463, 0.6424, 0.9446, 0.6366, 0.9453, 0.6305, 0.9411, 0.6374, 0.9411, 0.6435, 0.8605, 0.6446, 0.8645, 0.6387, 0.8691, 0.6387, 0.8642, 0.879, 0.8716, 0.879, 0.8765, 0.8742, 0.8802, 0.8742, 0.8754, 0.8738, 0.8227, 0.8777, 0.8227, 0.8778, 0.8244, 0.874, 0.8241, 0.5982, 0.9492, 0.5943, 0.9496, 0.5943, 0.9478, 0.5982, 0.9478, 0.8875, 0.8274, 0.8875, 0.8323, 0.886, 0.8323, 0.886, 0.8274, 0.8412, 0.9055, 0.8409, 0.9124, 0.8395, 0.9124, 0.8395, 0.9055, 0.7613, 0.8938, 0.761, 0.9007, 0.7596, 0.9007, 0.7596, 0.8939, 0.8867, 0.6643, 0.8867, 0.6692, 0.8852, 0.6692, 0.8852, 0.6643, 0.8912, 0.9275, 0.8916, 0.9314, 0.8902, 0.9314, 0.8902, 0.9275, 0.891, 0.9156, 0.891, 0.9197, 0.8896, 0.9193, 0.8901, 0.9154, 0.8875, 0.8604, 0.8875, 0.8643, 0.8858, 0.864, 0.8861, 0.8601, 0.8912, 0.7118, 0.8912, 0.7158, 0.8897, 0.7159, 0.8902, 0.7119, 0.8913, 0.9499, 0.8913, 0.9539, 0.8899, 0.9539, 0.8904, 0.9499, 0.8904, 0.7181, 0.8904, 0.722, 0.8886, 0.722, 0.8889, 0.7181, 0.7434, 0.9258, 0.7376, 0.9258, 0.7331, 0.9217, 0.7379, 0.9208, 0.7014, 0.9467, 0.6945, 0.9467, 0.6895, 0.9433, 0.6952, 0.9425, 0.8848, 0.6497, 0.8848, 0.6546, 0.8801, 0.6583, 0.8801, 0.6535, 0.8835, 0.8274, 0.8851, 0.8311, 0.8802, 0.8348, 0.8802, 0.8299, 0.8876, 0.9154, 0.8887, 0.9193, 0.8826, 0.9193, 0.8836, 0.9154, 0.888, 0.8358, 0.8876, 0.8397, 0.8802, 0.8397, 0.8819, 0.8358, 0.8399, 0.8247, 0.8336, 0.8257, 0.8283, 0.8227, 0.8363, 0.8227, 0.8244, 0.7239, 0.8196, 0.7251, 0.8148, 0.7214, 0.8212, 0.7214, 0.7434, 0.9367, 0.7386, 0.9376, 0.7331, 0.9327, 0.7389, 0.9327, 0.8903, 0.6919, 0.89, 0.6957, 0.8885, 0.6957, 0.8885, 0.6919, 0.89, 0.6497, 0.8896, 0.6536, 0.8882, 0.6537, 0.8882, 0.6499, 0.8868, 0.7424, 0.8868, 0.7472, 0.8854, 0.7472, 0.8854, 0.7424, 0.8314, 0.8394, 0.8234, 0.8394, 0.8235, 0.838, 0.8314, 0.8385, 0.7779, 0.6909, 0.7699, 0.6909, 0.7701, 0.6894, 0.7781, 0.6899, 0.8393, 0.8397, 0.8324, 0.8397, 0.8326, 0.838, 0.8394, 0.8383, 0.8237, 0.6909, 0.8157, 0.6909, 0.8156, 0.6894, 0.8236, 0.6899, 0.8327, 0.6909, 0.8247, 0.6909, 0.8247, 0.6894, 0.8327, 0.6899, 0.6446, 0.9129, 0.6446, 0.9198, 0.6429, 0.9198, 0.6432, 0.9129, 0.6783, 0.9516, 0.6766, 0.9477, 0.6827, 0.9477, 0.6857, 0.9516, 0.7146, 0.9252, 0.7107, 0.9256, 0.7107, 0.9195, 0.7146, 0.9178, 0.7654, 0.9519, 0.7624, 0.9481, 0.7684, 0.9481, 0.7714, 0.9519, 0.6355, 0.9502, 0.6305, 0.9463, 0.6366, 0.9463, 0.6396, 0.9502, 0.8781, 0.9314, 0.8711, 0.9275, 0.8771, 0.9275, 0.8822, 0.9314, 0.8736, 0.8693, 0.8679, 0.8654, 0.8753, 0.8654, 0.8796, 0.8693, 0.7935, 0.952, 0.7925, 0.9481, 0.7986, 0.9481, 0.7976, 0.952, 0.8876, 0.7758, 0.8837, 0.7788, 0.8837, 0.7728, 0.8876, 0.7718, 0.6897, 0.9516, 0.6867, 0.9477, 0.6941, 0.9477, 0.6957, 0.9516, 0.8537, 0.6909, 0.8497, 0.6909, 0.8497, 0.6899, 0.8537, 0.6899, 0.8588, 0.6909, 0.8547, 0.6909, 0.8547, 0.6899, 0.8588, 0.6899, 0.7247, 0.9563, 0.7206, 0.9563, 0.7206, 0.9553, 0.7247, 0.9553, 0.8751, 0.8264, 0.8711, 0.8264, 0.8711, 0.8254, 0.8751, 0.8254, 0.8791, 0.7251, 0.875, 0.7251, 0.875, 0.7241, 0.8791, 0.7241, 0.8147, 0.9563, 0.8107, 0.9563, 0.8107, 0.9554, 0.8147, 0.9554, 0.8819, 0.7025, 0.8779, 0.7025, 0.8779, 0.7015, 0.8819, 0.7015, 0.8901, 0.8342, 0.886, 0.8342, 0.886, 0.8332, 0.8901, 0.8332, 0.7966, 0.9564, 0.7925, 0.9564, 0.7925, 0.9554, 0.7966, 0.9554, 0.8654, 0.8097, 0.8715, 0.8097, 0.8715, 0.8111, 0.8654, 0.8111, 0.8424, 0.9518, 0.8485, 0.9518, 0.8485, 0.9532, 0.8424, 0.9532, 0.6456, 0.9538, 0.6517, 0.9538, 0.6517, 0.9552, 0.6456, 0.9552, 0.8513, 0.8097, 0.8574, 0.8097, 0.8574, 0.8111, 0.8513, 0.8111, 0.873, 0.838, 0.8791, 0.838, 0.8791, 0.8394, 0.873, 0.8394, 0.8842, 0.9456, 0.8902, 0.9456, 0.8902, 0.947, 0.8842, 0.947, 0.873, 0.8514, 0.879, 0.8514, 0.879, 0.8528, 0.873, 0.8528, 0.8727, 0.7214, 0.8788, 0.7214, 0.8788, 0.7228, 0.8727, 0.7228, 0.8842, 0.9087, 0.8903, 0.9087, 0.8903, 0.9101, 0.8842, 0.9101, 0.8625, 0.9517, 0.8686, 0.9517, 0.8686, 0.9532, 0.8625, 0.9532, 0.8725, 0.8097, 0.8785, 0.8097, 0.8785, 0.8111, 0.8725, 0.8111, 0.8268, 0.9526, 0.8329, 0.9526, 0.8329, 0.954, 0.8268, 0.954, 0.8903, 0.7103, 0.8862, 0.7103, 0.8862, 0.7094, 0.8903, 0.7094, 0.89, 0.73, 0.8859, 0.73, 0.8859, 0.7291, 0.89, 0.7291, 0.8912, 0.7832, 0.8872, 0.7832, 0.8872, 0.7823, 0.8912, 0.7823, 0.7794, 0.9471, 0.7751, 0.9433, 0.7812, 0.9433, 0.7868, 0.9471, 0.8758, 0.9374, 0.8728, 0.9335, 0.8788, 0.9335, 0.8832, 0.9374, 0.6687, 0.9528, 0.6657, 0.949, 0.6718, 0.949, 0.6748, 0.9528, 0.8877, 0.7184, 0.8873, 0.7223, 0.8859, 0.722, 0.8859, 0.7181, 0.8414, 0.9477, 0.8414, 0.9515, 0.8399, 0.9515, 0.8396, 0.9477, 0.7614, 0.938, 0.7614, 0.9428, 0.7599, 0.9428, 0.7599, 0.938, 0.8894, 0.7958, 0.8877, 0.7997, 0.8816, 0.7997, 0.882, 0.7958, 0.6446, 0.8797, 0.6446, 0.8846, 0.6398, 0.8883, 0.6387, 0.8842, 0.8848, 0.8121, 0.8848, 0.817, 0.8801, 0.8207, 0.8801, 0.8159, 0.8302, 0.8531, 0.8234, 0.8528, 0.8235, 0.8514, 0.8304, 0.8514, 0.8642, 0.8531, 0.8573, 0.8531, 0.8573, 0.8517, 0.8642, 0.8514, 0.8872, 0.8121, 0.8872, 0.817, 0.8858, 0.817, 0.8858, 0.8121, 0.8886, 0.8812, 0.8886, 0.8861, 0.8872, 0.8861, 0.8872, 0.8812, 0.8823, 0.8409, 0.8823, 0.8457, 0.8776, 0.8495, 0.8776, 0.8446, 0.8888, 0.9208, 0.8888, 0.9256, 0.8874, 0.9256, 0.8874, 0.9208, 0.7474, 0.9516, 0.7444, 0.9478, 0.7505, 0.9478, 0.7535, 0.9516, 0.5934, 0.956, 0.5893, 0.956, 0.5893, 0.955, 0.5934, 0.955, 0.8842, 0.9359, 0.8902, 0.9359, 0.8902, 0.9374, 0.8842, 0.9374, 0.8842, 0.9335, 0.8902, 0.9335, 0.8902, 0.935, 0.8842, 0.935, 0.8837, 0.7798, 0.8897, 0.7798, 0.8897, 0.7813, 0.8837, 0.7813, 0.8837, 0.7902, 0.8897, 0.7902, 0.8897, 0.7916, 0.8837, 0.7916, 0.6857, 0.9559, 0.6816, 0.9559, 0.6816, 0.9549, 0.6857, 0.9549, 0.6807, 0.9559, 0.6766, 0.9559, 0.6766, 0.9549, 0.6807, 0.9549, 0.8359, 0.9559, 0.8319, 0.9559, 0.8319, 0.955, 0.8359, 0.955, 0.8864, 0.8995, 0.8825, 0.9012, 0.8825, 0.8938, 0.8864, 0.8935, 0.8771, 0.9441, 0.8728, 0.9402, 0.8802, 0.9402, 0.8832, 0.9441, 0.7855, 0.9519, 0.7825, 0.9481, 0.7886, 0.9481, 0.7916, 0.9519, 0.8639, 0.7231, 0.8571, 0.7231, 0.857, 0.7214, 0.8639, 0.7217, 0.872, 0.8394, 0.8652, 0.8397, 0.8652, 0.838, 0.872, 0.838, 0.761, 0.9277, 0.761, 0.9326, 0.7596, 0.9326, 0.7596, 0.9277, 0.8816, 0.8969, 0.8758, 0.8976, 0.8697, 0.8935, 0.8765, 0.8935, 0.6435, 0.8413, 0.6446, 0.8453, 0.6387, 0.8499, 0.6387, 0.845, 0.8844, 0.7424, 0.8844, 0.7472, 0.8796, 0.751, 0.8796, 0.7461, 0.8899, 0.8716, 0.8899, 0.8755, 0.8882, 0.8756, 0.8885, 0.8717, 0.871, 0.9517, 0.8713, 0.9556, 0.8696, 0.9556, 0.8696, 0.9517, 0.8884, 0.6705, 0.8884, 0.6753, 0.887, 0.6753, 0.887, 0.6705, 0.8713, 0.784, 0.8644, 0.7837, 0.8644, 0.7823, 0.8713, 0.7823, 0.8555, 0.784, 0.8487, 0.7837, 0.8486, 0.7823, 0.8555, 0.7823, 0.889, 0.6772, 0.889, 0.682, 0.8876, 0.682, 0.8876, 0.6772, 0.8911, 0.6593, 0.8915, 0.6633, 0.8901, 0.6633, 0.8901, 0.6593, 0.8908, 0.6707, 0.8908, 0.6748, 0.8894, 0.6744, 0.8899, 0.6705, 0.8896, 0.7586, 0.8896, 0.7625, 0.8878, 0.7622, 0.8882, 0.7584, 0.8912, 0.6859, 0.8912, 0.6899, 0.8898, 0.69, 0.8903, 0.686, 0.8915, 0.8217, 0.8915, 0.8257, 0.8901, 0.8257, 0.8906, 0.8217, 0.8583, 0.9518, 0.8583, 0.9556, 0.8565, 0.9556, 0.8568, 0.9518, 0.7434, 0.9139, 0.7376, 0.9139, 0.7331, 0.9099, 0.7379, 0.909, 0.6885, 0.9467, 0.6816, 0.9467, 0.6766, 0.9433, 0.6824, 0.9425, 0.8827, 0.7853, 0.8827, 0.7901, 0.8779, 0.7939, 0.8779, 0.789, 0.8834, 0.7232, 0.885, 0.727, 0.8801, 0.7307, 0.8801, 0.7257, 0.8884, 0.8489, 0.8894, 0.8528, 0.8833, 0.8528, 0.8843, 0.8489, 0.8894, 0.8028, 0.8891, 0.8066, 0.8816, 0.8066, 0.8833, 0.8028, 0.8524, 0.8247, 0.8461, 0.8257, 0.8408, 0.8227, 0.8489, 0.8227, 0.8349, 0.7239, 0.8301, 0.7251, 0.8253, 0.7214, 0.8317, 0.7214, 0.8701, 0.9315, 0.8653, 0.9324, 0.8597, 0.9275, 0.8656, 0.9275, 0.861, 0.9518, 0.8607, 0.9556, 0.8592, 0.9556, 0.8592, 0.9518, 0.89, 0.8409, 0.8897, 0.8447, 0.8882, 0.8449, 0.8882, 0.841, 0.8869, 0.7328, 0.8869, 0.7377, 0.8854, 0.7377, 0.8854, 0.7328, 0.8416, 0.6904, 0.8336, 0.6909, 0.8336, 0.6894, 0.8416, 0.6894, 0.7962, 0.6909, 0.7882, 0.6909, 0.7884, 0.6894, 0.7964, 0.6899, 0.8305, 0.7975, 0.8237, 0.7975, 0.8238, 0.7957, 0.8307, 0.7961, 0.8309, 0.7651, 0.8229, 0.7651, 0.8228, 0.7636, 0.8309, 0.7641, 0.8473, 0.8528, 0.8393, 0.8528, 0.8393, 0.8514, 0.8473, 0.8519, 0.6446, 0.9286, 0.6446, 0.9354, 0.6429, 0.9354, 0.6432, 0.9286, 0.8285, 0.9516, 0.8268, 0.9477, 0.8329, 0.9477, 0.8359, 0.9516, 0.7146, 0.9339, 0.7107, 0.9343, 0.7107, 0.9282, 0.7146, 0.9265, 0.8036, 0.952, 0.8006, 0.9482, 0.8066, 0.9482, 0.8096, 0.952, 0.8474, 0.9508, 0.8424, 0.9469, 0.8485, 0.9469, 0.8515, 0.9508, 0.8076, 0.9472, 0.8006, 0.9433, 0.8066, 0.9433, 0.8117, 0.9472, 0.8481, 0.8693, 0.8424, 0.8654, 0.8498, 0.8654, 0.8542, 0.8693, 0.8838, 0.9539, 0.8828, 0.9499, 0.8889, 0.9499, 0.8879, 0.9539, 0.7309, 0.9497, 0.727, 0.9527, 0.727, 0.9467, 0.7309, 0.9457, 0.6125, 0.9515, 0.6095, 0.9476, 0.6169, 0.9476, 0.6186, 0.9515, 0.7715, 0.9563, 0.7674, 0.9563, 0.7674, 0.9553, 0.7715, 0.9553, 0.8907, 0.8016, 0.8867, 0.8016, 0.8867, 0.8007, 0.8907, 0.8007, 0.8906, 0.8106, 0.8866, 0.8106, 0.8866, 0.8097, 0.8906, 0.8097, 0.8701, 0.8264, 0.866, 0.8264, 0.866, 0.8254, 0.8701, 0.8254, 0.6444, 0.9558, 0.6403, 0.9558, 0.6403, 0.9549, 0.6444, 0.9549, 0.7585, 0.956, 0.7544, 0.956, 0.7544, 0.9551, 0.7585, 0.9551, 0.6237, 0.9558, 0.6196, 0.9558, 0.6196, 0.9549, 0.6237, 0.9549, 0.8611, 0.7251, 0.857, 0.7251, 0.857, 0.7241, 0.8611, 0.7241, 0.5984, 0.956, 0.5944, 0.956, 0.5944, 0.955, 0.5984, 0.955, 0.88, 0.6739, 0.886, 0.6739, 0.886, 0.6753, 0.88, 0.6753, 0.8842, 0.9384, 0.8902, 0.9384, 0.8902, 0.9398, 0.8842, 0.9398, 0.8795, 0.8097, 0.8856, 0.8097, 0.8856, 0.8111, 0.8795, 0.8111, 0.7925, 0.953, 0.7986, 0.953, 0.7986, 0.9545, 0.7925, 0.9545, 0.8842, 0.9432, 0.8902, 0.9432, 0.8902, 0.9446, 0.8842, 0.9446, 0.8836, 0.7, 0.8897, 0.7, 0.8897, 0.7014, 0.8836, 0.7014, 0.7068, 0.9532, 0.7129, 0.9532, 0.7129, 0.9546, 0.7068, 0.9546, 0.8147, 0.953, 0.8208, 0.953, 0.8208, 0.9544, 0.8147, 0.9544, 0.6597, 0.9538, 0.6658, 0.9538, 0.6658, 0.9552, 0.6597, 0.9552, 0.8842, 0.9408, 0.8902, 0.9408, 0.8902, 0.9422, 0.8842, 0.9422, 0.6526, 0.9538, 0.6587, 0.9538, 0.6587, 0.9552, 0.6526, 0.9552, 0.8076, 0.953, 0.8137, 0.953, 0.8137, 0.9544, 0.8076, 0.9544, 0.7664, 0.9563, 0.7624, 0.9563, 0.7624, 0.9553, 0.7664, 0.9553, 0.8907, 0.8086, 0.8867, 0.8086, 0.8867, 0.8076, 0.8907, 0.8076, 0.7765, 0.9563, 0.7724, 0.9563, 0.7724, 0.9553, 0.7765, 0.9553, 0.7922, 0.9471, 0.7878, 0.9433, 0.7939, 0.9433, 0.7996, 0.9471, 0.736, 0.9484, 0.733, 0.9445, 0.7391, 0.9445, 0.7434, 0.9484, 0.736, 0.9532, 0.733, 0.9494, 0.7391, 0.9494, 0.7421, 0.9532, 0.8894, 0.6646, 0.8891, 0.6684, 0.8877, 0.6682, 0.8877, 0.6643, 0.8386, 0.9477, 0.8386, 0.9515, 0.8372, 0.9515, 0.8369, 0.9477, 0.8888, 0.8935, 0.8888, 0.8983, 0.8874, 0.8983, 0.8874, 0.8935, 0.6382, 0.9512, 0.6366, 0.9551, 0.6305, 0.9551, 0.6308, 0.9512, 0.7056, 0.8256, 0.7056, 0.8305, 0.7008, 0.8342, 0.6998, 0.8301, 0.8845, 0.7584, 0.8845, 0.7632, 0.8797, 0.767, 0.8797, 0.7621, 0.8385, 0.784, 0.8316, 0.7837, 0.8318, 0.7823, 0.8386, 0.7823, 0.8729, 0.8244, 0.866, 0.8244, 0.866, 0.823, 0.8729, 0.8227, 0.8869, 0.7584, 0.8869, 0.7632, 0.8854, 0.7632, 0.8854, 0.7584, 0.08404, 0.8969, 0.08351, 0.8818, 0.1443, 0.8825, 0.1475, 0.8969, 0.3092, 0.8198, 0.3723, 0.8206, 0.3692, 0.8349, 0.3081, 0.8349, 0.1384, 0.9577, 0.1355, 0.9644, 0.121, 0.9623, 0.1207, 0.9577, 0.3765, 0.722, 0.3728, 0.7167, 0.4339, 0.7174, 0.4405, 0.722, 0.2765, 0.8871, 0.2698, 0.8991, 0.2559, 0.8946, 0.2589, 0.8871, 0.3738, 0.7639, 0.3776, 0.7587, 0.4384, 0.7593, 0.4378, 0.7639, 0.3647, 0.8905, 0.3689, 0.885, 0.433, 0.885, 0.4287, 0.8905, 0.1578, 0.8926, 0.1621, 0.8872, 0.2353, 0.8872, 0.231, 0.8926, 0.3641, 0.8065, 0.3679, 0.8013, 0.441, 0.8013, 0.4373, 0.8065, 0.4021, 0.624, 0.4043, 0.6175, 0.4219, 0.6175, 0.4197, 0.624, 0.2427, 0.962, 0.2427, 0.9551, 0.2599, 0.9551, 0.2599, 0.962, 0.374, 0.7987, 0.374, 0.785, 0.3912, 0.785, 0.3912, 0.7987, 0.3699, 0.8645, 0.3657, 0.8591, 0.4297, 0.8591, 0.434, 0.8645, 0.1621, 0.8992, 0.1578, 0.8938, 0.231, 0.8938, 0.2353, 0.8992, 0.3679, 0.8129, 0.3641, 0.8077, 0.4373, 0.8077, 0.441, 0.8129, 0.2603, 0.9393, 0.2625, 0.9459, 0.2449, 0.9459, 0.2427, 0.9393, 0.2949, 0.9498, 0.2949, 0.9567, 0.2777, 0.9567, 0.2777, 0.9498, 0.3953, 0.9414, 0.3953, 0.9486, 0.3781, 0.9486, 0.3781, 0.9414, 0.1588, 0.8362, 0.2305, 0.8362, 0.231, 0.8513, 0.1578, 0.8513, 0.08501, 0.734, 0.1567, 0.734, 0.1567, 0.7512, 0.08351, 0.7513, 0.1594, 0.8176, 0.2224, 0.8176, 0.2224, 0.8348, 0.1578, 0.835, 0.08352, 0.8806, 0.08351, 0.8634, 0.147, 0.8634, 0.147, 0.8806, 0.1594, 0.6216, 0.1594, 0.6044, 0.2325, 0.6044, 0.2325, 0.6216, 0.2327, 0.7121, 0.2322, 0.6971, 0.3053, 0.6971, 0.3059, 0.7121, 0.1594, 0.6772, 0.1594, 0.66, 0.2325, 0.66, 0.2325, 0.6772, 0.2337, 0.8696, 0.2337, 0.8524, 0.2983, 0.8524, 0.2983, 0.8696, 0.3071, 0.7447, 0.3099, 0.7304, 0.3711, 0.7296, 0.3716, 0.7447, 0.2337, 0.6544, 0.2343, 0.6393, 0.3074, 0.6393, 0.3069, 0.6544, 0.3109, 0.7831, 0.3081, 0.7687, 0.3726, 0.7687, 0.3721, 0.7838, 0.08351, 0.8622, 0.08351, 0.845, 0.1481, 0.845, 0.1481, 0.8622, 0.3086, 0.6381, 0.3093, 0.623, 0.3728, 0.6237, 0.3694, 0.6381, 0.2337, 0.8001, 0.2343, 0.785, 0.3074, 0.785, 0.3069, 0.8001, 0.1579, 0.7328, 0.1578, 0.7156, 0.231, 0.7156, 0.231, 0.7328, 0.08351, 0.623, 0.1582, 0.6229, 0.1567, 0.6402, 0.08351, 0.6402, 0.1584, 0.8014, 0.2315, 0.8013, 0.2325, 0.8164, 0.1578, 0.8164, 0.3086, 0.7524, 0.3697, 0.7531, 0.3726, 0.7675, 0.3096, 0.7675, 0.08351, 0.7897, 0.1485, 0.7895, 0.147, 0.8069, 0.08351, 0.8069, 0.3027, 0.8695, 0.3635, 0.8687, 0.3645, 0.8839, 0.2995, 0.8839, 0.2337, 0.8361, 0.3069, 0.8361, 0.3064, 0.8512, 0.2347, 0.8512, 0.2333, 0.8708, 0.2983, 0.8708, 0.2973, 0.886, 0.2365, 0.8852, 0.08351, 0.771, 0.147, 0.771, 0.1485, 0.7884, 0.08351, 0.7882, 0.08351, 0.6784, 0.1567, 0.6785, 0.1567, 0.6958, 0.08501, 0.6958, 0.4322, 0.9566, 0.4322, 0.9635, 0.4149, 0.9635, 0.4149, 0.9566, 0.1567, 0.7934, 0.1501, 0.7912, 0.1501, 0.7735, 0.1567, 0.7757, 0.4443, 0.6376, 0.444, 0.6422, 0.4294, 0.6442, 0.4266, 0.6376, 0.4061, 0.7987, 0.3924, 0.7987, 0.3924, 0.7815, 0.4061, 0.7815, 0.2502, 0.9077, 0.2427, 0.9048, 0.2427, 0.8871, 0.2547, 0.8938, 0.4219, 0.6252, 0.4197, 0.6317, 0.4021, 0.6317, 0.4043, 0.6252, 0.41, 0.9145, 0.3965, 0.9172, 0.402, 0.9004, 0.41, 0.8999, 0.3918, 0.9318, 0.3781, 0.9318, 0.3781, 0.9146, 0.3918, 0.9146, 0.4403, 0.6175, 0.4403, 0.6244, 0.4231, 0.6244, 0.4231, 0.6175, 0.3037, 0.9067, 0.2995, 0.9013, 0.3726, 0.9013, 0.3769, 0.9067, 0.08777, 0.9035, 0.08351, 0.8981, 0.1476, 0.8981, 0.1518, 0.9035, 0.3743, 0.6665, 0.3738, 0.6619, 0.4346, 0.6619, 0.4383, 0.6671, 0.3668, 0.6901, 0.3631, 0.6848, 0.4362, 0.6848, 0.4399, 0.6901, 0.3794, 0.7342, 0.3728, 0.7296, 0.4368, 0.7296, 0.4405, 0.7349, 0.08777, 0.9102, 0.08351, 0.9047, 0.1476, 0.9047, 0.1518, 0.9102, 0.3772, 0.8413, 0.3735, 0.8361, 0.4375, 0.8367, 0.438, 0.8413, 0.1616, 0.9454, 0.1578, 0.9402, 0.231, 0.9402, 0.2347, 0.9454, 0.1621, 0.9125, 0.1578, 0.9071, 0.231, 0.9071, 0.2353, 0.9125, 0.4257, 0.7968, 0.4257, 0.7899, 0.4429, 0.7899, 0.4429, 0.7968, 0.4078, 0.6519, 0.4056, 0.6453, 0.4232, 0.6453, 0.4254, 0.6519, 0.3786, 0.9079, 0.3781, 0.8999, 0.3927, 0.8999, 0.3953, 0.9134, 0.4073, 0.7887, 0.4073, 0.7815, 0.4245, 0.7815, 0.4245, 0.7887, 0.1769, 0.964, 0.1767, 0.9594, 0.1943, 0.9594, 0.1915, 0.966, 0.2799, 0.9402, 0.2777, 0.9337, 0.2953, 0.9337, 0.2975, 0.9402, 0.1607, 0.966, 0.1578, 0.9594, 0.1755, 0.9594, 0.1752, 0.964, 0.4109, 0.677, 0.4109, 0.6698, 0.4281, 0.6698, 0.4281, 0.677, 0.4176, 0.9399, 0.4176, 0.933, 0.4348, 0.933, 0.4348, 0.9399, 0.1578, 0.9191, 0.1621, 0.9137, 0.2353, 0.9137, 0.231, 0.9191, 0.3647, 0.8971, 0.3689, 0.8917, 0.433, 0.8917, 0.4287, 0.8971, 0.3728, 0.7406, 0.3794, 0.7361, 0.4405, 0.7361, 0.4368, 0.7413, 0.2995, 0.9591, 0.3032, 0.9539, 0.3763, 0.9539, 0.3726, 0.9591, 0.3738, 0.7569, 0.3743, 0.7524, 0.4384, 0.7524, 0.4346, 0.7575, 0.08351, 0.9367, 0.08777, 0.9312, 0.1518, 0.9312, 0.1476, 0.9367, 0.3735, 0.8314, 0.3772, 0.8262, 0.4412, 0.8269, 0.4346, 0.8314, 0.3631, 0.6836, 0.3668, 0.6784, 0.4399, 0.6784, 0.4362, 0.6836, 0.2995, 0.9134, 0.3037, 0.9079, 0.3769, 0.9079, 0.3726, 0.9134, 0.3657, 0.8772, 0.3699, 0.8718, 0.434, 0.8718, 0.4297, 0.8772, 0.2995, 0.92, 0.3037, 0.9146, 0.3769, 0.9146, 0.3726, 0.92, 0.1578, 0.9582, 0.1616, 0.953, 0.2347, 0.953, 0.231, 0.9582, 0.3965, 0.9473, 0.3987, 0.9408, 0.4164, 0.9408, 0.4142, 0.9473, 0.4257, 0.7884, 0.4257, 0.7815, 0.4429, 0.7815, 0.4429, 0.7884, 0.3872, 0.6513, 0.3872, 0.6376, 0.4044, 0.6376, 0.4044, 0.6513, 0.08777, 0.9499, 0.08351, 0.9445, 0.1476, 0.9445, 0.1518, 0.9499, 0.3037, 0.9266, 0.2995, 0.9212, 0.3726, 0.9212, 0.3769, 0.9266, 0.2359, 0.7511, 0.2322, 0.7459, 0.3053, 0.7459, 0.3091, 0.7511, 0.4075, 0.6705, 0.4097, 0.677, 0.3921, 0.677, 0.3899, 0.6705, 0.1007, 0.9577, 0.1007, 0.9646, 0.08351, 0.9646, 0.08351, 0.9577, 0.4284, 0.8999, 0.4284, 0.9071, 0.4112, 0.9071, 0.4112, 0.8999, 0.1578, 0.7687, 0.2325, 0.7687, 0.2315, 0.7838, 0.1584, 0.7838, 0.08351, 0.6599, 0.1567, 0.6599, 0.1582, 0.6772, 0.08351, 0.6771, 0.08351, 0.8081, 0.1481, 0.8082, 0.1481, 0.8254, 0.08503, 0.8254, 0.2984, 0.6957, 0.2984, 0.6784, 0.3619, 0.6784, 0.3619, 0.6956, 0.1579, 0.6956, 0.1578, 0.6784, 0.231, 0.6784, 0.231, 0.6956, 0.2327, 0.7284, 0.2322, 0.7133, 0.3053, 0.7133, 0.3059, 0.7284, 0.7121, 0.9353, 0.7121, 0.9401, 0.7107, 0.9401, 0.7107, 0.9353, 0.5873, 0.9516, 0.5843, 0.9478, 0.5904, 0.9478, 0.5934, 0.9516, 0.8872, 0.6497, 0.8872, 0.6546, 0.8858, 0.6546, 0.8858, 0.6497, 0.8839, 0.7118, 0.8839, 0.7167, 0.8792, 0.7204, 0.8792, 0.7155, 0.774, 0.9421, 0.7773, 0.9421, 0.7773, 0.9429, 0.774, 0.9429, 0.8066, 0.9544, 0.8006, 0.9544, 0.8006, 0.953, 0.8066, 0.953, 0.8889, 0.9563, 0.8828, 0.9563, 0.8828, 0.9548, 0.8889, 0.9548, 0.84, 0.954, 0.8339, 0.954, 0.8339, 0.9526, 0.84, 0.9526, 0.8862, 0.7837, 0.8801, 0.7837, 0.8801, 0.7823, 0.8862, 0.7823, 0.6713, 0.9428, 0.6746, 0.9428, 0.6746, 0.9436, 0.6713, 0.9436, 0.6672, 0.9428, 0.6705, 0.9428, 0.6705, 0.9436, 0.6672, 0.9436, 0.7239, 0.9422, 0.7271, 0.9422, 0.7271, 0.9429, 0.7239, 0.9429, 0.7142, 0.9459, 0.7085, 0.9467, 0.7024, 0.9425, 0.7092, 0.9425, 0.7057, 0.8695, 0.7068, 0.8736, 0.7009, 0.8781, 0.7009, 0.8732, 0.8843, 0.6643, 0.8843, 0.6692, 0.8795, 0.6729, 0.8795, 0.6681, 0.89, 0.8121, 0.89, 0.816, 0.8882, 0.8161, 0.8885, 0.8122, 0.8813, 0.9006, 0.8775, 0.9009, 0.8775, 0.8992, 0.8813, 0.8992, 0.8237, 0.9482, 0.8237, 0.953, 0.8223, 0.953, 0.8223, 0.9482, 0.7146, 0.889, 0.7107, 0.8907, 0.7107, 0.8833, 0.7146, 0.8829, 0.8778, 0.8851, 0.8734, 0.8812, 0.8808, 0.8812, 0.8838, 0.8851, 0.8136, 0.952, 0.8106, 0.9482, 0.8167, 0.9482, 0.8197, 0.952, 0.6446, 0.8893, 0.6446, 0.8961, 0.6429, 0.8962, 0.6432, 0.8893, 0.8642, 0.8397, 0.8573, 0.8397, 0.8574, 0.838, 0.8642, 0.8383, 0.6444, 0.9463, 0.6444, 0.9512, 0.643, 0.9512, 0.643, 0.9463, 0.8907, 0.8654, 0.8904, 0.8692, 0.889, 0.8692, 0.889, 0.8654, 0.8901, 0.7232, 0.8898, 0.7271, 0.8883, 0.7272, 0.8883, 0.7234, 0.8888, 0.7118, 0.8888, 0.7167, 0.8873, 0.7167, 0.8873, 0.7118, 0.855, 0.6742, 0.847, 0.6747, 0.847, 0.6733, 0.855, 0.6733, 0.8054, 0.6909, 0.7973, 0.6909, 0.7975, 0.6894, 0.8055, 0.6899, 0.8305, 0.7042, 0.8237, 0.7042, 0.8238, 0.7025, 0.8307, 0.7028, 0.8242, 0.8935, 0.8162, 0.8935, 0.8161, 0.8921, 0.8242, 0.8926, 0.8476, 0.7837, 0.8396, 0.7837, 0.8396, 0.7823, 0.8476, 0.7827, 0.6446, 0.9051, 0.6446, 0.9119, 0.6429, 0.9119, 0.6432, 0.9051, 0.6212, 0.9515, 0.6196, 0.9476, 0.6257, 0.9476, 0.6287, 0.9515, 0.7146, 0.9165, 0.7107, 0.9168, 0.7107, 0.9108, 0.7146, 0.9091, 0.7186, 0.9544, 0.7156, 0.9505, 0.7216, 0.9505, 0.7246, 0.9544, 0.8575, 0.9508, 0.8525, 0.9469, 0.8585, 0.9469, 0.8615, 0.9508, 0.8197, 0.9472, 0.8126, 0.9433, 0.8187, 0.9433, 0.8237, 0.9472, 0.8608, 0.8693, 0.8552, 0.8654, 0.8626, 0.8654, 0.8669, 0.8693, 0.7554, 0.9517, 0.7544, 0.9478, 0.7605, 0.9478, 0.7595, 0.9517, 0.8873, 0.8449, 0.8833, 0.8479, 0.8833, 0.8418, 0.8873, 0.8409, 0.6997, 0.9516, 0.6967, 0.9477, 0.7041, 0.9477, 0.7058, 0.9516, 0.6446, 0.9208, 0.6443, 0.9276, 0.6429, 0.9276, 0.6429, 0.9208, 0.6446, 0.8972, 0.6443, 0.904, 0.6429, 0.9041, 0.6429, 0.8973, 0.8874, 0.7232, 0.8874, 0.7281, 0.8859, 0.7281, 0.8859, 0.7232, 0.8907, 0.9208, 0.8912, 0.9247, 0.8898, 0.9247, 0.8898, 0.9208, 0.891, 0.8875, 0.891, 0.8916, 0.8896, 0.8912, 0.8901, 0.8873, 0.8355, 0.7042, 0.8316, 0.7042, 0.8319, 0.7025, 0.8358, 0.7028, 0.8911, 0.752, 0.8911, 0.756, 0.8897, 0.7561, 0.8902, 0.7521, 0.7529, 0.9526, 0.7529, 0.9565, 0.7514, 0.9565, 0.7519, 0.9526, 0.6405, 0.9521, 0.6444, 0.9521, 0.6444, 0.9539, 0.6405, 0.9536, 0.7434, 0.9198, 0.7376, 0.9198, 0.7331, 0.9158, 0.7379, 0.9149, 0.8695, 0.9195, 0.8627, 0.9195, 0.8576, 0.9161, 0.8634, 0.9154, 0.7613, 0.9061, 0.7613, 0.911, 0.7565, 0.9147, 0.7565, 0.9098, 0.8894, 0.7037, 0.8884, 0.7077, 0.8823, 0.7077, 0.8853, 0.7037, 0.8878, 0.6859, 0.8888, 0.6898, 0.8827, 0.6898, 0.8837, 0.6859, 0.888, 0.8654, 0.888, 0.8693, 0.8806, 0.8699, 0.882, 0.8659, 0.8273, 0.8247, 0.821, 0.8257, 0.8157, 0.8227, 0.8237, 0.8227, 0.856, 0.7239, 0.8512, 0.7251, 0.8465, 0.7214, 0.8528, 0.7214, 0.8785, 0.7689, 0.8737, 0.7698, 0.8681, 0.7648, 0.874, 0.7648, 0.6175, 0.9419, 0.6208, 0.9419, 0.6208, 0.9427, 0.6175, 0.9427, 0.7005, 0.9418, 0.7038, 0.9418, 0.7038, 0.9426, 0.7005, 0.9426, 0.7781, 0.9421, 0.7814, 0.9421, 0.7814, 0.9429, 0.7781, 0.9429, 0.8489, 0.7549, 0.8522, 0.7549, 0.8522, 0.7557, 0.8489, 0.7557, 0.8049, 0.7054, 0.8082, 0.7054, 0.8082, 0.7062, 0.8049, 0.7062, 0.655, 0.9427, 0.6583, 0.9427, 0.6583, 0.9435, 0.655, 0.9435, 0.8448, 0.7549, 0.8481, 0.7549, 0.8481, 0.7557, 0.8448, 0.7557, 0.8406, 0.7272, 0.8439, 0.7272, 0.8439, 0.728, 0.8406, 0.728, 0.8632, 0.7216, 0.8665, 0.7216, 0.8665, 0.7224, 0.8632, 0.7224, 0.8855, 0.7698, 0.8795, 0.7698, 0.8795, 0.7683, 0.8855, 0.7683, 0.8487, 0.6909, 0.8426, 0.6909, 0.8426, 0.6894, 0.8487, 0.6894, 0.6968, 0.954, 0.6907, 0.954, 0.6907, 0.9525, 0.6968, 0.9525, 0.8644, 0.8111, 0.8583, 0.8111, 0.8583, 0.8097, 0.8644, 0.8097, 0.8377, 0.7972, 0.8316, 0.7972, 0.8316, 0.7957, 0.8377, 0.7957, 0.6897, 0.954, 0.6837, 0.954, 0.6837, 0.9525, 0.6897, 0.9525, 0.8852, 0.7108, 0.8792, 0.7108, 0.8792, 0.7094, 0.8852, 0.7094, 0.7068, 0.8805, 0.7007, 0.8805, 0.7007, 0.8791, 0.7068, 0.8791, 0.6827, 0.954, 0.6766, 0.954, 0.6766, 0.9525, 0.6827, 0.9525, 0.7896, 0.9543, 0.7835, 0.9543, 0.7835, 0.9529, 0.7896, 0.9529, 0.8555, 0.9556, 0.8495, 0.9556, 0.8495, 0.9542, 0.8555, 0.9542, 0.8897, 0.794, 0.8837, 0.794, 0.8837, 0.7926, 0.8897, 0.7926, 0.7472, 0.9419, 0.7505, 0.9419, 0.7505, 0.9426, 0.7472, 0.9426, 0.8221, 0.9418, 0.8254, 0.9418, 0.8254, 0.9426, 0.8221, 0.9426, 0.8049, 0.9422, 0.8082, 0.9422, 0.8082, 0.943, 0.8049, 0.943, 0.7072, 0.8352, 0.7058, 0.8392, 0.6998, 0.8397, 0.6998, 0.8358, 0.7056, 0.8543, 0.7056, 0.8592, 0.7008, 0.8629, 0.6998, 0.8589, 0.8826, 0.6919, 0.8826, 0.6968, 0.8779, 0.7005, 0.8779, 0.6957, 0.8382, 0.8531, 0.8314, 0.8528, 0.8315, 0.8514, 0.8384, 0.8514, 0.8765, 0.9009, 0.8697, 0.9009, 0.8697, 0.8995, 0.8765, 0.8992, 0.8872, 0.8716, 0.8872, 0.8765, 0.8858, 0.8765, 0.8858, 0.8716, 0.8213, 0.8693, 0.8169, 0.8654, 0.823, 0.8654, 0.8287, 0.8693, 0.8764, 0.8911, 0.8734, 0.8873, 0.8795, 0.8873, 0.8838, 0.8911, 0.6586, 0.9528, 0.6556, 0.949, 0.6617, 0.949, 0.6647, 0.9528, 0.7609, 0.916, 0.7606, 0.9198, 0.7592, 0.9196, 0.7592, 0.9157, 0.8902, 0.8275, 0.8899, 0.8314, 0.8884, 0.8313, 0.8884, 0.8274, 0.8409, 0.9134, 0.8409, 0.9182, 0.8395, 0.9182, 0.8395, 0.9134, 0.8864, 0.9208, 0.8864, 0.9256, 0.885, 0.9256, 0.885, 0.9208, 0.8831, 0.6632, 0.8801, 0.6593, 0.8861, 0.6593, 0.8891, 0.6632, 0.8864, 0.7118, 0.8864, 0.7167, 0.8849, 0.7167, 0.8849, 0.7118, 0.8848, 0.8543, 0.8848, 0.8592, 0.88, 0.8629, 0.88, 0.8581, 0.8099, 0.9418, 0.8132, 0.9418, 0.8132, 0.9426, 0.8099, 0.9426, 0.8485, 0.9556, 0.8424, 0.9556, 0.8424, 0.9542, 0.8485, 0.9542, 0.6197, 0.9539, 0.6136, 0.9539, 0.6136, 0.9524, 0.6197, 0.9524, 0.6126, 0.9539, 0.6065, 0.9539, 0.6065, 0.9524, 0.6126, 0.9524, 0.732, 0.9556, 0.7259, 0.9556, 0.7259, 0.9542, 0.732, 0.9542, 0.8617, 0.8309, 0.865, 0.8309, 0.865, 0.8317, 0.8617, 0.8317, 0.8617, 0.6994, 0.865, 0.6994, 0.865, 0.7002, 0.8617, 0.7002, 0.814, 0.9418, 0.8173, 0.9418, 0.8173, 0.9426, 0.814, 0.9426, 0.8813, 0.7071, 0.8755, 0.7079, 0.8694, 0.7037, 0.8763, 0.7037, 0.6435, 0.8701, 0.6446, 0.8741, 0.6387, 0.8787, 0.6387, 0.8738, 0.8827, 0.7718, 0.8827, 0.7766, 0.8779, 0.7804, 0.8779, 0.7755, 0.8896, 0.7328, 0.8896, 0.7366, 0.8878, 0.7368, 0.8882, 0.7329, 0.89, 0.7718, 0.8903, 0.7756, 0.8886, 0.7756, 0.8886, 0.7718, 0.8862, 0.8873, 0.8862, 0.8921, 0.8848, 0.8921, 0.8848, 0.8873, 0.7146, 0.9064, 0.7107, 0.9081, 0.7107, 0.9007, 0.7146, 0.9004, 0.8771, 0.9489, 0.8728, 0.9451, 0.8802, 0.9451, 0.8832, 0.9489, 0.7754, 0.9519, 0.7724, 0.9481, 0.7785, 0.9481, 0.7815, 0.9519, 0.8629, 0.675, 0.856, 0.675, 0.8559, 0.6733, 0.8628, 0.6736, 0.8791, 0.7837, 0.8723, 0.784, 0.8723, 0.7823, 0.8791, 0.7823, 0.7287, 0.8938, 0.7287, 0.8987, 0.7273, 0.8987, 0.7273, 0.8938, 0.8907, 0.7649, 0.8904, 0.7687, 0.8889, 0.7687, 0.8889, 0.7649, 0.8899, 0.8543, 0.8896, 0.8582, 0.8882, 0.8583, 0.8882, 0.8544, 0.8872, 0.8543, 0.8872, 0.8592, 0.8858, 0.8592, 0.8858, 0.8543, 0.8563, 0.8524, 0.8483, 0.8528, 0.8483, 0.8514, 0.8563, 0.8514, 0.7871, 0.6909, 0.779, 0.6909, 0.7792, 0.6894, 0.7872, 0.6899, 0.8305, 0.784, 0.8237, 0.784, 0.8238, 0.7823, 0.8307, 0.7826, 0.8146, 0.6909, 0.8066, 0.6909, 0.8065, 0.6894, 0.8145, 0.6899, 0.8484, 0.8394, 0.8404, 0.8394, 0.8404, 0.838, 0.8484, 0.8385, 0.8711, 0.6756, 0.8643, 0.6756, 0.8643, 0.6739, 0.8711, 0.6742, 0.6011, 0.9515, 0.5995, 0.9476, 0.6055, 0.9476, 0.6085, 0.9515, 0.8866, 0.6846, 0.8827, 0.6849, 0.8827, 0.6788, 0.8866, 0.6772, 0.6486, 0.9528, 0.6456, 0.949, 0.6517, 0.949, 0.6547, 0.9528, 0.8799, 0.9247, 0.8749, 0.9208, 0.881, 0.9208, 0.884, 0.9247, 0.8775, 0.9193, 0.8705, 0.9154, 0.8766, 0.9154, 0.8816, 0.9193, 0.8354, 0.8693, 0.8297, 0.8654, 0.8371, 0.8654, 0.8414, 0.8693, 0.8841, 0.9314, 0.8831, 0.9275, 0.8892, 0.9275, 0.8882, 0.9314, 0.8876, 0.696, 0.8836, 0.699, 0.8836, 0.6929, 0.8876, 0.6919, 0.8655, 0.9508, 0.8625, 0.9469, 0.8699, 0.9469, 0.8716, 0.9508, 0.872, 0.8531, 0.8651, 0.8528, 0.8651, 0.8514, 0.872, 0.8514, 0.8563, 0.8397, 0.8495, 0.8394, 0.8494, 0.838, 0.8562, 0.838, 0.888, 0.7649, 0.888, 0.7698, 0.8865, 0.7698, 0.8865, 0.7649, 0.891, 0.6772, 0.8914, 0.6811, 0.89, 0.6811, 0.89, 0.6772, 0.891, 0.8814, 0.891, 0.8855, 0.8896, 0.8852, 0.8901, 0.8812, 0.7582, 0.9159, 0.7582, 0.9198, 0.7565, 0.9195, 0.7568, 0.9157, 0.6291, 0.9524, 0.6291, 0.9564, 0.6277, 0.9566, 0.6282, 0.9526, 0.8912, 0.8935, 0.8912, 0.8974, 0.8898, 0.8974, 0.8903, 0.8935, 0.8907, 0.8358, 0.8907, 0.8396, 0.8889, 0.8396, 0.8893, 0.8358, 0.7434, 0.9435, 0.7376, 0.9435, 0.7331, 0.9395, 0.7379, 0.9386, 0.8816, 0.9061, 0.8747, 0.9061, 0.8697, 0.9026, 0.8754, 0.9019, 0.8845, 0.7328, 0.8845, 0.7377, 0.8797, 0.7414, 0.8797, 0.7365, 0.8896, 0.9022, 0.8886, 0.9061, 0.8825, 0.9061, 0.8855, 0.9022, 0.8887, 0.7853, 0.8897, 0.7892, 0.8837, 0.7892, 0.8846, 0.7853, 0.7142, 0.9477, 0.7142, 0.9516, 0.7068, 0.9522, 0.7081, 0.9482, 0.865, 0.8247, 0.8587, 0.8257, 0.8534, 0.8227, 0.8615, 0.8227, 0.8455, 0.7239, 0.8407, 0.7251, 0.8359, 0.7214, 0.8423, 0.7214, 0.7434, 0.9308, 0.7386, 0.9317, 0.7331, 0.9267, 0.7389, 0.9267, 0.6421, 0.9418, 0.6454, 0.9418, 0.6454, 0.9425, 0.6421, 0.9425, 0.638, 0.9418, 0.6413, 0.9418, 0.6413, 0.9425, 0.638, 0.9425, 0.7095, 0.9418, 0.7128, 0.9418, 0.7128, 0.9426, 0.7095, 0.9426, 0.8617, 0.8791, 0.865, 0.8791, 0.865, 0.8798, 0.8617, 0.8798, 0.8614, 0.7667, 0.8647, 0.7667, 0.8647, 0.7674, 0.8614, 0.7674, 0.8614, 0.7744, 0.8647, 0.7744, 0.8647, 0.7752, 0.8614, 0.7752, 0.6257, 0.9383, 0.629, 0.9383, 0.629, 0.939, 0.6257, 0.939, 0.8583, 0.8225, 0.8616, 0.8225, 0.8616, 0.8233, 0.8583, 0.8233, 0.8583, 0.8169, 0.8616, 0.8169, 0.8616, 0.8177, 0.8583, 0.8177, 0.7826, 0.9543, 0.7765, 0.9543, 0.7765, 0.9529, 0.7826, 0.9529, 0.7755, 0.9543, 0.7694, 0.9543, 0.7694, 0.9529, 0.7755, 0.9529, 0.7391, 0.9556, 0.733, 0.9556, 0.733, 0.9542, 0.7391, 0.9542, 0.7684, 0.9543, 0.7624, 0.9543, 0.7624, 0.9529, 0.7684, 0.9529, 0.6267, 0.9539, 0.6206, 0.9539, 0.6206, 0.9524, 0.6267, 0.9524, 0.6055, 0.9539, 0.5995, 0.9539, 0.5995, 0.9524, 0.6055, 0.9524, 0.7605, 0.9541, 0.7544, 0.9541, 0.7544, 0.9527, 0.7605, 0.9527, 0.5974, 0.954, 0.5913, 0.954, 0.5913, 0.9526, 0.5974, 0.9526, 0.8555, 0.9532, 0.8495, 0.9532, 0.8495, 0.9518, 0.8555, 0.9518, 0.5904, 0.954, 0.5843, 0.954, 0.5843, 0.9526, 0.5904, 0.9526, 0.7505, 0.954, 0.7444, 0.954, 0.7444, 0.9526, 0.7505, 0.9526, 0.8686, 0.9556, 0.8625, 0.9556, 0.8625, 0.9541, 0.8686, 0.9541, 0.6339, 0.9418, 0.6372, 0.9418, 0.6372, 0.9425, 0.6339, 0.9425, 0.6298, 0.9418, 0.6331, 0.9418, 0.6331, 0.9425, 0.6298, 0.9425, 0.7046, 0.9418, 0.7079, 0.9418, 0.7079, 0.9426, 0.7046, 0.9426, 0.7072, 0.8639, 0.7058, 0.8679, 0.6998, 0.8684, 0.6998, 0.8645, 0.6446, 0.8509, 0.6446, 0.8558, 0.6398, 0.8595, 0.6387, 0.8554, 0.8848, 0.8716, 0.8848, 0.8765, 0.88, 0.8802, 0.88, 0.8754, 0.8225, 0.662, 0.8157, 0.6617, 0.8158, 0.6603, 0.8227, 0.6603, 0.8718, 0.7231, 0.8649, 0.7231, 0.8649, 0.7217, 0.8718, 0.7214, 0.8862, 0.8812, 0.8862, 0.8861, 0.8848, 0.8861, 0.8848, 0.8812, 0.7667, 0.9471, 0.7624, 0.9433, 0.7684, 0.9433, 0.7741, 0.9471, 0.7186, 0.9496, 0.7156, 0.9457, 0.7216, 0.9457, 0.726, 0.9496, 0.8758, 0.9537, 0.8728, 0.9499, 0.8788, 0.9499, 0.8818, 0.9537, 0.8895, 0.7427, 0.8892, 0.7465, 0.8878, 0.7463, 0.8878, 0.7424, 0.8902, 0.8603, 0.8899, 0.8641, 0.8885, 0.864, 0.8885, 0.8601, 0.7311, 0.8938, 0.7311, 0.8987, 0.7297, 0.8987, 0.7297, 0.8938, 0.3716, 0.6971, 0.3711, 0.7121, 0.3099, 0.7114, 0.3071, 0.6971, 0.2229, 0.886, 0.1578, 0.886, 0.1611, 0.8716, 0.2219, 0.8709, 0.2983, 0.8871, 0.2916, 0.8991, 0.2777, 0.8946, 0.2807, 0.8871, 0.4384, 0.7751, 0.4346, 0.7802, 0.3738, 0.7796, 0.3743, 0.7751, 0.4443, 0.6454, 0.4414, 0.6521, 0.4269, 0.65, 0.4266, 0.6454, 0.4368, 0.7037, 0.4405, 0.7089, 0.3794, 0.7083, 0.3728, 0.7037, 0.1476, 0.9113, 0.1518, 0.9168, 0.08777, 0.9168, 0.08351, 0.9113, 0.231, 0.9269, 0.2353, 0.9324, 0.1621, 0.9324, 0.1578, 0.9269, 0.231, 0.9466, 0.2347, 0.9518, 0.1616, 0.9518, 0.1578, 0.9466, 0.1501, 0.8178, 0.1567, 0.8156, 0.1567, 0.8332, 0.1501, 0.8354, 0.3953, 0.9498, 0.3953, 0.9567, 0.3781, 0.9567, 0.3781, 0.9498, 0.4245, 0.7899, 0.4245, 0.7971, 0.4073, 0.7971, 0.4073, 0.7899, 0.1518, 0.9511, 0.1476, 0.9565, 0.08351, 0.9565, 0.08777, 0.9511, 0.386, 0.6459, 0.3817, 0.6513, 0.3086, 0.6513, 0.3129, 0.6459, 0.441, 0.6044, 0.4373, 0.6096, 0.3641, 0.6096, 0.3679, 0.6044, 0.3883, 0.7511, 0.3905, 0.7446, 0.4081, 0.7446, 0.4059, 0.7511, 0.3965, 0.9635, 0.3965, 0.9566, 0.4138, 0.9566, 0.4138, 0.9635, 0.2777, 0.914, 0.2777, 0.9003, 0.2949, 0.9003, 0.2949, 0.914, 0.2325, 0.8001, 0.1578, 0.8001, 0.1584, 0.7851, 0.2315, 0.785, 0.1582, 0.6217, 0.08351, 0.6216, 0.08351, 0.6044, 0.1567, 0.6044, 0.2972, 0.6958, 0.2322, 0.6956, 0.2322, 0.6784, 0.2957, 0.6784, 0.2224, 0.8525, 0.2224, 0.8697, 0.1578, 0.8697, 0.1578, 0.8525, 0.231, 0.734, 0.231, 0.7512, 0.1579, 0.7512, 0.1578, 0.734, 0.3074, 0.7524, 0.3069, 0.7675, 0.2337, 0.7675, 0.2343, 0.7524, 0.2325, 0.6414, 0.2325, 0.6586, 0.1594, 0.6586, 0.1594, 0.6414, 0.3629, 0.8013, 0.3629, 0.8185, 0.2995, 0.8185, 0.2995, 0.8013, 0.3728, 0.7858, 0.3694, 0.8001, 0.3086, 0.8001, 0.3093, 0.785, 0.3069, 0.623, 0.3074, 0.6381, 0.2343, 0.6381, 0.2337, 0.623, 0.3602, 0.8858, 0.3635, 0.9001, 0.3, 0.9001, 0.2995, 0.885, 0.3629, 0.6044, 0.3629, 0.6216, 0.2995, 0.6216, 0.2995, 0.6044, 0.3711, 0.7133, 0.3716, 0.7284, 0.3071, 0.7284, 0.3099, 0.7141, 0.3053, 0.7296, 0.3059, 0.7447, 0.2327, 0.7447, 0.2322, 0.7296, 0.231, 0.6971, 0.231, 0.7143, 0.1579, 0.7143, 0.1578, 0.6971, 0.1567, 0.7143, 0.08501, 0.7143, 0.08351, 0.6969, 0.1567, 0.6971, 0.3069, 0.7838, 0.2337, 0.7838, 0.2347, 0.7687, 0.3064, 0.7687, 0.3635, 0.8675, 0.3027, 0.8668, 0.2995, 0.8524, 0.3645, 0.8524, 0.2983, 0.8186, 0.2353, 0.8186, 0.2337, 0.8013, 0.2983, 0.8014, 0.3692, 0.8512, 0.3081, 0.8512, 0.3092, 0.8361, 0.3723, 0.8369, 0.2315, 0.7675, 0.1584, 0.7675, 0.1578, 0.7524, 0.2325, 0.7524, 0.3726, 0.6706, 0.3096, 0.6706, 0.3086, 0.6555, 0.3697, 0.6563, 0.2983, 0.6216, 0.2337, 0.6217, 0.2353, 0.6044, 0.2983, 0.6044, 0.1567, 0.6587, 0.08351, 0.6587, 0.08351, 0.6415, 0.1582, 0.6414, 0.2427, 0.9539, 0.2427, 0.947, 0.2599, 0.947, 0.2599, 0.9539, 0.4078, 0.6441, 0.4056, 0.6376, 0.4232, 0.6376, 0.4254, 0.6441, 0.3971, 0.9264, 0.3965, 0.9184, 0.4112, 0.9184, 0.4138, 0.9318, 0.4093, 0.7511, 0.4093, 0.7439, 0.4266, 0.7439, 0.4266, 0.7511, 0.2779, 0.9625, 0.2777, 0.9579, 0.2953, 0.9579, 0.2925, 0.9646, 0.2449, 0.9304, 0.2427, 0.9238, 0.2603, 0.9238, 0.2625, 0.9304, 0.3805, 0.9645, 0.3777, 0.9579, 0.3953, 0.9579, 0.395, 0.9625, 0.2777, 0.9486, 0.2777, 0.9414, 0.2949, 0.9414, 0.2949, 0.9486, 0.4231, 0.6325, 0.4231, 0.6256, 0.4403, 0.6256, 0.4403, 0.6325, 0.2353, 0.9203, 0.231, 0.9257, 0.1578, 0.9257, 0.1621, 0.9203, 0.4411, 0.6971, 0.4368, 0.7025, 0.3728, 0.7025, 0.377, 0.6971, 0.4412, 0.8205, 0.4346, 0.825, 0.3735, 0.825, 0.3772, 0.8198, 0.3887, 0.6718, 0.3849, 0.677, 0.3118, 0.677, 0.3155, 0.6718, 0.4384, 0.7693, 0.4378, 0.7739, 0.3738, 0.7739, 0.3776, 0.7687, 0.434, 0.8784, 0.4297, 0.8839, 0.3657, 0.8839, 0.3699, 0.8784, 0.4405, 0.7103, 0.4368, 0.7155, 0.3728, 0.7149, 0.3794, 0.7103, 0.3106, 0.6718, 0.3069, 0.677, 0.2337, 0.677, 0.2375, 0.6718, 0.2353, 0.9336, 0.231, 0.939, 0.1578, 0.939, 0.1621, 0.9336, 0.4322, 0.9184, 0.4322, 0.9253, 0.415, 0.9253, 0.415, 0.9184, 0.4164, 0.933, 0.4142, 0.9396, 0.3965, 0.9396, 0.3987, 0.933, 0.1195, 0.9577, 0.1193, 0.9623, 0.1047, 0.9644, 0.1019, 0.9577, 0.3872, 0.6175, 0.4009, 0.6175, 0.4009, 0.6347, 0.3872, 0.6347, 0.3814, 0.6381, 0.374, 0.6351, 0.374, 0.6175, 0.386, 0.6241, 0.1567, 0.7723, 0.1501, 0.7701, 0.1501, 0.7525, 0.1567, 0.7547, 0.2911, 0.9299, 0.2777, 0.9325, 0.2831, 0.9158, 0.2911, 0.9152, 0.2628, 0.9003, 0.2765, 0.9003, 0.2765, 0.9175, 0.2628, 0.9175, 0.4138, 0.9485, 0.4138, 0.9554, 0.3965, 0.9554, 0.3965, 0.9485, 0.231, 0.9004, 0.2353, 0.9059, 0.1621, 0.9059, 0.1578, 0.9004, 0.4297, 0.8524, 0.434, 0.8579, 0.3699, 0.8579, 0.3657, 0.8524, 0.4378, 0.6561, 0.4383, 0.6607, 0.3775, 0.6607, 0.3738, 0.6555, 0.3834, 0.7459, 0.3871, 0.7511, 0.314, 0.7511, 0.3102, 0.7459, 0.4339, 0.7238, 0.4405, 0.7284, 0.3765, 0.7284, 0.3728, 0.7232, 0.1476, 0.9378, 0.1518, 0.9433, 0.08777, 0.9433, 0.08351, 0.9378, 0.4342, 0.8425, 0.438, 0.8477, 0.3739, 0.8471, 0.3735, 0.8425, 0.3726, 0.9411, 0.3763, 0.9463, 0.3032, 0.9463, 0.2995, 0.9411, 0.3817, 0.6393, 0.386, 0.6447, 0.3129, 0.6447, 0.3086, 0.6393, 0.1476, 0.9246, 0.1518, 0.93, 0.08777, 0.93, 0.08351, 0.9246, 0.3726, 0.9278, 0.3769, 0.9332, 0.3037, 0.9332, 0.2995, 0.9278, 0.4373, 0.6108, 0.441, 0.616, 0.3679, 0.616, 0.3641, 0.6108, 0.1501, 0.7968, 0.1567, 0.7946, 0.1567, 0.8122, 0.1501, 0.8144, 0.4284, 0.9083, 0.4284, 0.9152, 0.4112, 0.9152, 0.4112, 0.9083, 0.3953, 0.933, 0.3953, 0.9402, 0.3781, 0.9402, 0.3781, 0.933, 0.1518, 0.918, 0.1476, 0.9234, 0.08351, 0.9234, 0.08777, 0.918, 0.3769, 0.9344, 0.3726, 0.9399, 0.2995, 0.9399, 0.3037, 0.9344, 0.3763, 0.9475, 0.3726, 0.9527, 0.2995, 0.9527, 0.3032, 0.9475, 0.2427, 0.9381, 0.2449, 0.9316, 0.2625, 0.9316, 0.2603, 0.9381, 0.4149, 0.9554, 0.4149, 0.9485, 0.4322, 0.9485, 0.4322, 0.9554, 0.2427, 0.9227, 0.2427, 0.9089, 0.2599, 0.9089, 0.2599, 0.9227, 0.3064, 0.8349, 0.2347, 0.8349, 0.2337, 0.8198, 0.3069, 0.8198, 0.1567, 0.7327, 0.08351, 0.7328, 0.08501, 0.7155, 0.1567, 0.7155, 0.147, 0.7698, 0.08351, 0.7698, 0.08351, 0.7526, 0.1485, 0.7525, 0.1481, 0.8266, 0.1481, 0.8438, 0.08351, 0.8438, 0.08351, 0.8266, 0.2325, 0.623, 0.2325, 0.6402, 0.1594, 0.6402, 0.1594, 0.623, 0.3074, 0.6555, 0.3069, 0.6706, 0.2337, 0.6706, 0.2343, 0.6555])
me_cube_004.materials.append(mat_material)
me_cube_004.use_remesh_preserve_volume = False
me_cube_004.use_remesh_preserve_attributes = False
me_cube_004.use_mirror_vertex_groups = False
me_cube_004.update()

# ---- objects
ob_cube_004 = bpy.data.objects.new('Cube.004', me_cube_004)
ob_lamp = bpy.data.objects.new('Lamp', light_lamp)
ob_camera = bpy.data.objects.new('Camera', cam_camera)

# ---- transforms, parenting, visibility, modifiers, constraints
ob_cube_004.location = (-0.000142, 0.001662, -0.5853)
ob_cube_004.rotation_euler = (-0.1499, 6.526e-09, 6.283)
ob_cube_004.scale = (0.6821, 0.1583, 0.8697)
ob_cube_004.lineart.crease_threshold = 0.0
ob_lamp.location = (4.076, 1.005, 5.904)
ob_lamp.rotation_euler = (0.6503, 0.05522, 1.866)
ob_lamp.lock_rotations_4d = False
ob_lamp.empty_display_type = 'ARROWS'
ob_lamp.color = (0.0, 0.0, 0.0, 0.0)
ob_lamp.lineart.crease_threshold = 0.0
ob_camera.location = (7.481, -6.508, 5.344)
ob_camera.rotation_euler = (1.109, 0.0, 0.8149)
ob_camera.lock_rotations_4d = False
ob_camera.empty_display_type = 'ARROWS'
ob_camera.color = (0.0, 0.0, 0.0, 0.0)
ob_camera.display_type = 'WIRE'
ob_camera.lineart.crease_threshold = 0.0

# ---- collection membership
col_collection_1.objects.link(ob_cube_004)
col_collection_1.objects.link(ob_lamp)
col_collection_1.objects.link(ob_camera)

# ---- scene / render settings (as saved in the file)
scene.camera = ob_camera
scene.frame_start = 1; scene.frame_end = 250; scene.frame_set(1)
scene.render.engine = 'BLENDER_EEVEE_NEXT'
scene.render.resolution_percentage = 50
scene.render.dither_intensity = 0.0
scene.cycles.use_denoising = False
scene.cycles.samples = 128
scene.cycles.sampling_pattern = 'TABULATED_SOBOL'
scene.cycles.use_adaptive_sampling = False
scene.cycles.use_light_tree = False
scene.cycles.blur_glossy = 0.0
scene.cycles.sample_clamp_indirect = 0.0
scene.view_settings.view_transform = 'Standard'
bpy.context.view_layer.update()
